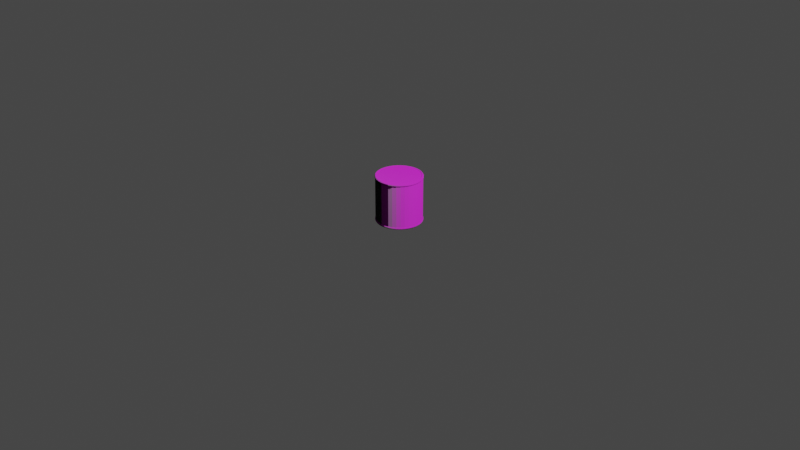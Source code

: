 # Source: NoiseMakerVariant1.blend  (saved by Blender 3.0.42; exported with 4.5.12 LTS)
import bpy
from mathutils import Matrix  # noqa: F401  (used for matrix-valued properties, if any)

bpy.ops.wm.read_factory_settings(use_empty=True)
scene = bpy.context.scene
scene.name = 'Scene'

# ---- collections
col_collection = bpy.data.collections.new('Collection'); scene.collection.children.link(col_collection)

# ---- images (referenced by path relative to the original .blend; pixels are not part of the script)
import os
ASSET_DIR = os.environ.get("B2B_ASSET_DIR", "")  # directory of the original .blend (textures are referenced by path, not embedded)
HERE = os.path.dirname(os.path.abspath(__file__))  # packed textures are extracted next to this script under _unpacked/

def load_image(name, relpath, width, height, colorspace="sRGB"):
    """Load a texture the original file referenced (path relative to the .blend, or extracted next to this script)."""
    p = next((c for c in (os.path.join(HERE, relpath), os.path.join(ASSET_DIR, relpath)) if relpath and os.path.exists(c)), "")
    if p:
        img = bpy.data.images.load(p, check_existing=True)
        img.name = name
    else:  # same state as the original file: an image datablock whose file is absent (Cycles renders it pink)
        img = bpy.data.images.new(name, width, height)
        img.source = "FILE"
        img.filepath = "//" + (relpath or name)
    img.colorspace_settings.name = colorspace
    return img
img_tex_daycarenoisemaker_01_basecolor_png = load_image('TEX_DaycareNoiseMaker_01_BaseColor.png', 'Shader/Cheat engine/Game/ShadingAssets/Textures/TEX_DaycareNoiseMaker_01_BaseColor.png', 1024, 1024, 'sRGB')
img_tex_daycarenoisemaker_01_normal_png = load_image('TEX_DaycareNoiseMaker_01_Normal.png', 'Shader/Cheat engine/Game/ShadingAssets/Textures/TEX_DaycareNoiseMaker_01_Normal.png', 1024, 1024, 'sRGB')
img_tex_daycarenoisemaker_01_occlusionroughnessmetallic_png = load_image('TEX_DaycareNoiseMaker_01_OcclusionRoughnessMetallic.png', 'Shader/Cheat engine/Game/ShadingAssets/Textures/TEX_DaycareNoiseMaker_01_OcclusionRoughnessMetallic.png', 1024, 1024, 'sRGB')

# ---- materials (node trees are filled in below, after node groups)
mat_material_002 = bpy.data.materials.new('Material.002')
mat_material_002.use_transparent_shadow = False

# ---- material node trees
mat_material_002.use_nodes = True; mat_material_002.node_tree.nodes.clear()
_N = mat_material_002.node_tree.nodes; _L = mat_material_002.node_tree.links
n0 = _N.new('ShaderNodeOutputMaterial'); n0.name = 'Material Output'; n0.location = (300, 300)
n1 = _N.new('ShaderNodeTexImage'); n1.name = 'Image Texture'; n1.location = (-280, 280)
n1.image = img_tex_daycarenoisemaker_01_basecolor_png
n2 = _N.new('ShaderNodeTexImage'); n2.name = 'Image Texture.001'; n2.location = (-297, -7)
n2.image = img_tex_daycarenoisemaker_01_normal_png
n3 = _N.new('ShaderNodeBsdfPrincipled'); n3.name = 'Principled BSDF'; n3.location = (10, 300)
n3.distribution = 'GGX'
n3.subsurface_method = 'RANDOM_WALK_SKIN'
n3.inputs[3].default_value = 1.45
n3.inputs[27].default_value = (0.0, 0.0, 0.0, 1.0)
n3.inputs[28].default_value = 1.0
n4 = _N.new('ShaderNodeTexImage'); n4.name = 'Image Texture.002'; n4.location = (-566, 101)
n4.image = img_tex_daycarenoisemaker_01_occlusionroughnessmetallic_png
_L.new(n3.outputs[0], n0.inputs[0])
_L.new(n1.outputs[0], n3.inputs[0])
_L.new(n2.outputs[0], n3.inputs[5])
n0.is_active_output = True

# ---- world
world_world = bpy.data.worlds.new('World'); scene.world = world_world
world_world.use_nodes = True; world_world.node_tree.nodes.clear()
_N = world_world.node_tree.nodes; _L = world_world.node_tree.links
n0 = _N.new('ShaderNodeOutputWorld'); n0.name = 'World Output'; n0.location = (300, 300)
n1 = _N.new('ShaderNodeBackground'); n1.name = 'Background'; n1.location = (10, 300)
n1.inputs[0].default_value = (0.05088, 0.05088, 0.05088, 1.0)
_L.new(n1.outputs[0], n0.inputs[0])
n0.is_active_output = True
world_world.color = (0.05088, 0.05088, 0.05088)
world_world.use_sun_shadow = False
world_world.sun_shadow_jitter_overblur = 0.0

# ---- cameras
cam_camera = bpy.data.cameras.new('Camera')
cam_camera.clip_end = 100.0
cam_camera.ortho_scale = 7.314

# ---- lights
light_light = bpy.data.lights.new('Light', 'POINT')
light_light.transmission_factor = 0.0
light_light.energy = 1000.0
light_light.shadow_soft_size = 0.1
light_light.shadow_maximum_resolution = 0.006
light_light.use_absolute_resolution = True

# ---- meshes
me_noisemaker_rig_md_001 = bpy.data.meshes.new('Noisemaker_RIG.md.001')
me_noisemaker_rig_md_001.from_pydata([(4.202e-07, 0.24, 0.01677), (4.202e-07, 0.24, 0.4632), (0.04168, 0.2364, 0.01677), (0.04168, 0.2364, 0.4632), (0.08209, 0.2255, 0.01677), (0.08209, 0.2255, 0.4632), (0.12, 0.2078, 0.01677), (0.12, 0.2078, 0.4632), (0.1543, 0.1839, 0.01677), (0.1543, 0.1839, 0.4632), (0.1839, 0.1543, 0.01677), (0.1839, 0.1543, 0.4632), (0.2078, 0.12, 0.01677), (0.2078, 0.12, 0.4632), (0.2255, 0.08208, 0.01677), (0.2255, 0.08208, 0.4632), (0.2364, 0.04168, 0.01677), (0.2364, 0.04168, 0.4632), (0.24, -3.025e-07, 0.01677), (0.24, -3.025e-07, 0.4632), (0.2364, -0.04168, 0.01677), (0.2364, -0.04168, 0.4632), (0.2255, -0.08209, 0.01677), (0.2255, -0.08209, 0.4632), (0.2078, -0.12, 0.01677), (0.2078, -0.12, 0.4632), (0.1839, -0.1543, 0.01677), (0.1839, -0.1543, 0.4632), (0.1543, -0.1839, 0.01677), (0.1543, -0.1839, 0.4632), (0.12, -0.2078, 0.01677), (0.12, -0.2078, 0.4632), (0.08209, -0.2255, 0.01677), (0.08209, -0.2255, 0.4632), (0.04168, -0.2364, 0.01677), (0.04168, -0.2364, 0.4632), (2.414e-07, -0.24, 0.01677), (2.414e-07, -0.24, 0.4632), (-0.04168, -0.2364, 0.01677), (-0.04168, -0.2364, 0.4632), (-0.08208, -0.2255, 0.01677), (-0.08208, -0.2255, 0.4632), (-0.12, -0.2078, 0.01677), (-0.12, -0.2078, 0.4632), (-0.1543, -0.1839, 0.01677), (-0.1543, -0.1839, 0.4632), (-0.1839, -0.1543, 0.01677), (-0.1839, -0.1543, 0.4632), (-0.2078, -0.12, 0.01677), (-0.2078, -0.12, 0.4632), (-0.2255, -0.08209, 0.01677), (-0.2255, -0.08209, 0.4632), (-0.2364, -0.04168, 0.01677), (-0.2364, -0.04168, 0.4632), (-0.24, -2.238e-07, 0.01677), (-0.24, -2.238e-07, 0.4632), (-0.2364, 0.04168, 0.01677), (-0.2364, 0.04168, 0.4632), (-0.2255, 0.08208, 0.01677), (-0.2255, 0.08208, 0.4632), (-0.2078, 0.12, 0.01677), (-0.2078, 0.12, 0.4632), (-0.1839, 0.1543, 0.01677), (-0.1839, 0.1543, 0.4632), (-0.1543, 0.1839, 0.01677), (-0.1543, 0.1839, 0.4632), (-0.12, 0.2078, 0.01677), (-0.12, 0.2078, 0.4632), (-0.08208, 0.2255, 0.01677), (-0.08208, 0.2255, 0.4632), (-0.04168, 0.2364, 0.01677), (-0.04168, 0.2364, 0.4632), (4.202e-07, 0.24, 0.01677), (4.202e-07, 0.24, 0.4632), (-0.2196, 0.03872, 0.4819), (-0.2287, 7.384e-08, 0.4867), (-0.223, 7.171e-08, 0.4819), (-0.2196, -0.03872, 0.4819), (-0.2252, 0.03971, 0.4867), (-0.2096, 0.07627, 0.4819), (-0.2252, -0.03971, 0.4867), (-0.2149, 0.07821, 0.4867), (-0.1931, 0.1115, 0.4819), (-0.2393, 7.873e-08, 0.485), (-0.198, 0.1143, 0.4867), (-0.1708, 0.1433, 0.4819), (-0.2149, -0.07821, 0.4867), (-0.2096, -0.07627, 0.4819), (-0.2356, -0.04155, 0.485), (-0.198, -0.1143, 0.4867), (-0.1931, -0.1115, 0.4819), (-0.1708, -0.1433, 0.4819), (-0.2249, -0.08184, 0.485), (-0.1752, -0.147, 0.4867), (-0.1433, -0.1708, 0.4819), (-0.2072, -0.1196, 0.485), (-0.147, -0.1752, 0.4867), (-0.1833, -0.1538, 0.485), (-0.1143, -0.198, 0.4867), (-0.1115, -0.1931, 0.4819), (-0.1538, -0.1833, 0.485), (-0.2117, -0.1222, 0.4768), (-0.07821, -0.2149, 0.4867), (-0.07627, -0.2096, 0.4819), (-0.03872, -0.2196, 0.4819), (-0.1873, -0.1571, 0.4768), (-0.2297, -0.08361, 0.4768), (-0.1869, -0.1568, 0.4668), (-0.2408, -0.04245, 0.4768), (-0.2113, -0.122, 0.4668), (-0.2293, -0.08344, 0.4668), (-0.2445, 1.739e-07, 0.4768), (-0.2255, -0.08209, 0.4632), (-0.2078, -0.12, 0.4632), (-0.2364, -0.04168, 0.4632), (-0.1839, -0.1543, 0.4632), (-0.2403, -0.04237, 0.4668), (-0.24, -2.238e-07, 0.4632), (-0.244, 8.076e-08, 0.4668), (-0.2364, 0.04168, 0.4632), (-0.2403, 0.04237, 0.4668), (-0.2255, 0.08208, 0.4632), (-0.2293, 0.08344, 0.4668), (-0.2078, 0.12, 0.4632), (-0.2408, 0.04245, 0.4768), (-0.2113, 0.122, 0.4668), (-0.1839, 0.1543, 0.4632), (-0.2297, 0.08361, 0.4768), (-0.2356, 0.04155, 0.485), (-0.2249, 0.08184, 0.485), (-0.2072, 0.1196, 0.485), (-0.2117, 0.1222, 0.4768), (-0.1869, 0.1568, 0.4668), (-0.1543, 0.1839, 0.4632), (-0.1752, 0.147, 0.4867), (-0.1833, 0.1538, 0.485), (-0.1873, 0.1571, 0.4768), (-0.1571, 0.1873, 0.4768), (-0.1568, 0.1869, 0.4668), (-0.122, 0.2113, 0.4668), (-0.12, 0.2078, 0.4632), (-0.1222, 0.2117, 0.4768), (-0.1538, 0.1833, 0.485), (-0.08344, 0.2293, 0.4668), (-0.08208, 0.2255, 0.4632), (-0.08361, 0.2297, 0.4768), (-0.1196, 0.2072, 0.485), (-0.147, 0.1752, 0.4867), (-0.1433, 0.1708, 0.4819), (-0.1143, 0.198, 0.4867), (-0.1115, 0.1931, 0.4819), (-0.07627, 0.2096, 0.4819), (-0.08184, 0.2249, 0.485), (-0.07821, 0.2149, 0.4867), (-0.03872, 0.2196, 0.4819), (-0.04245, 0.2408, 0.4768), (-0.04155, 0.2356, 0.485), (-0.03971, 0.2252, 0.4867), (-0.04237, 0.2403, 0.4668), (-0.04168, 0.2364, 0.4632), (6.218e-08, 0.2445, 0.4768), (1.458e-07, 0.244, 0.4668), (4.202e-07, 0.24, 0.4632), (0.04237, 0.2403, 0.4668), (0.04168, 0.2364, 0.4632), (1.449e-07, 0.2393, 0.485), (0.08344, 0.2293, 0.4668), (0.08209, 0.2255, 0.4632), (1.387e-07, 0.2287, 0.4867), (1.353e-07, 0.223, 0.4819), (0.04155, 0.2356, 0.485), (0.03971, 0.2252, 0.4867), (0.03872, 0.2196, 0.4819), (0.04245, 0.2408, 0.4768), (0.07821, 0.2149, 0.4867), (0.07627, 0.2096, 0.4819), (0.08184, 0.2249, 0.485), (0.08361, 0.2297, 0.4768), (0.1196, 0.2072, 0.485), (0.1143, 0.198, 0.4867), (0.1115, 0.1931, 0.4819), (0.1433, 0.1708, 0.4819), (0.122, 0.2113, 0.4668), (0.12, 0.2078, 0.4632), (0.1222, 0.2117, 0.4768), (0.1568, 0.1869, 0.4668), (0.1543, 0.1839, 0.4632), (0.1538, 0.1833, 0.485), (0.1571, 0.1873, 0.4768), (0.1869, 0.1568, 0.4668), (0.1839, 0.1543, 0.4632), (0.1873, 0.1571, 0.4768), (0.1833, 0.1538, 0.485), (0.2117, 0.1222, 0.4768), (0.2113, 0.122, 0.4668), (0.2078, 0.12, 0.4632), (0.2293, 0.08344, 0.4668), (0.2255, 0.08208, 0.4632), (0.2297, 0.08361, 0.4768), (0.2403, 0.04237, 0.4668), (0.2364, 0.04168, 0.4632), (0.2408, 0.04245, 0.4768), (0.2072, 0.1196, 0.485), (0.2249, 0.08184, 0.485), (0.244, 4.775e-09, 0.4668), (0.24, -3.025e-07, 0.4632), (0.2445, 1.005e-07, 0.4768), (0.2403, -0.04237, 0.4668), (0.2364, -0.04168, 0.4632), (0.2293, -0.08344, 0.4668), (0.2255, -0.08209, 0.4632), (0.2408, -0.04245, 0.4768), (0.2113, -0.122, 0.4668), (0.2078, -0.12, 0.4632), (0.2297, -0.08361, 0.4768), (0.1869, -0.1568, 0.4668), (0.1839, -0.1543, 0.4632), (0.2117, -0.1222, 0.4768), (0.2249, -0.08184, 0.485), (0.1568, -0.1869, 0.4668), (0.1543, -0.1839, 0.4632), (0.12, -0.2078, 0.4632), (0.2356, -0.04155, 0.485), (0.2072, -0.1196, 0.485), (0.2149, -0.07821, 0.4867), (0.2393, 6.36e-09, 0.485), (0.198, -0.1143, 0.4867), (0.2356, 0.04155, 0.485), (0.2287, 1.688e-09, 0.4867), (0.2252, -0.03971, 0.4867), (0.2096, -0.07627, 0.4819), (0.2196, -0.03872, 0.4819), (0.1931, -0.1115, 0.4819), (0.223, -6.65e-10, 0.4819), (0.1708, -0.1433, 0.4819), (0.2252, 0.03971, 0.4867), (0.2196, 0.03872, 0.4819), (0.2149, 0.07821, 0.4867), (0.2096, 0.07627, 0.4819), (0.198, 0.1143, 0.4867), (0.1931, 0.1115, 0.4819), (0.1708, 0.1433, 0.4819), (0.1752, 0.147, 0.4867), (0.147, 0.1752, 0.4867), (0.1752, -0.147, 0.4867), (0.1433, -0.1708, 0.4819), (0.1833, -0.1538, 0.485), (0.147, -0.1752, 0.4867), (0.1873, -0.1571, 0.4768), (0.1538, -0.1833, 0.485), (0.1143, -0.198, 0.4867), (0.1115, -0.1931, 0.4819), (0.07627, -0.2096, 0.4819), (0.1571, -0.1873, 0.4768), (0.1222, -0.2117, 0.4768), (0.1196, -0.2072, 0.485), (0.07821, -0.2149, 0.4867), (0.03872, -0.2196, 0.4819), (0.08184, -0.2249, 0.485), (0.08361, -0.2297, 0.4768), (0.122, -0.2113, 0.4668), (0.08209, -0.2255, 0.4632), (0.08344, -0.2293, 0.4668), (0.04168, -0.2364, 0.4632), (0.04245, -0.2408, 0.4768), (0.04237, -0.2403, 0.4668), (2.414e-07, -0.24, 0.4632), (0.04155, -0.2356, 0.485), (-3.695e-08, -0.244, 0.4668), (-0.04168, -0.2364, 0.4632), (-1.216e-07, -0.2445, 0.4768), (-0.04237, -0.2403, 0.4668), (-0.08208, -0.2255, 0.4632), (0.03971, -0.2252, 0.4867), (-0.08344, -0.2293, 0.4668), (-0.12, -0.2078, 0.4632), (-3.24e-08, -0.2287, 0.4867), (-3.102e-08, -0.223, 0.4819), (-3.482e-08, -0.2393, 0.485), (-0.03971, -0.2252, 0.4867), (-0.04155, -0.2356, 0.485), (-0.08184, -0.2249, 0.485), (-0.04245, -0.2408, 0.4768), (-0.1196, -0.2072, 0.485), (-0.08361, -0.2297, 0.4768), (-0.122, -0.2113, 0.4668), (-0.1543, -0.1839, 0.4632), (-0.1222, -0.2117, 0.4768), (-0.1568, -0.1869, 0.4668), (-0.1571, -0.1873, 0.4768), (-0.2287, 7.384e-08, -0.006661), (-0.2196, 0.03872, -0.001867), (-0.223, 7.171e-08, -0.001867), (-0.2196, -0.03872, -0.001867), (-0.2252, 0.03971, -0.006661), (-0.2096, 0.07627, -0.001867), (-0.2252, -0.03971, -0.006661), (-0.2149, 0.07821, -0.006661), (-0.1931, 0.1115, -0.001867), (-0.2393, 7.873e-08, -0.005017), (-0.2356, 0.04155, -0.005017), (-0.198, 0.1143, -0.006661), (-0.1708, 0.1433, -0.001867), (-0.2249, 0.08184, -0.005017), (-0.2072, 0.1196, -0.005017), (-0.1752, 0.147, -0.006661), (-0.147, 0.1752, -0.006661), (-0.1433, 0.1708, -0.001867), (-0.1833, 0.1538, -0.005017), (-0.1143, 0.198, -0.006661), (-0.1115, 0.1931, -0.001867), (-0.07627, 0.2096, -0.001867), (-0.1538, 0.1833, -0.005017), (-0.1196, 0.2072, -0.005017), (-0.07821, 0.2149, -0.006661), (-0.03872, 0.2196, -0.001867), (-0.08184, 0.2249, -0.005017), (-0.1222, 0.2117, 0.003227), (-0.03971, 0.2252, -0.006661), (-0.1571, 0.1873, 0.003227), (-0.08361, 0.2297, 0.003227), (-0.1873, 0.1571, 0.003227), (-0.04155, 0.2356, -0.005017), (-0.2117, 0.1222, 0.003227), (-0.1869, 0.1568, 0.01317), (-0.1568, 0.1869, 0.01317), (-0.122, 0.2113, 0.01317), (-0.1543, 0.1839, 0.01677), (-0.1839, 0.1543, 0.01677), (-0.12, 0.2078, 0.01677), (-0.2113, 0.122, 0.01317), (-0.2078, 0.12, 0.01677), (-0.08344, 0.2293, 0.01317), (-0.08208, 0.2255, 0.01677), (-0.04245, 0.2408, 0.003227), (-0.04237, 0.2403, 0.01317), (-0.04168, 0.2364, 0.01677), (6.218e-08, 0.2445, 0.003227), (1.458e-07, 0.244, 0.01317), (4.202e-07, 0.24, 0.01677), (0.04237, 0.2403, 0.01317), (0.04168, 0.2364, 0.01677), (1.449e-07, 0.2393, -0.005017), (0.08344, 0.2293, 0.01317), (0.08209, 0.2255, 0.01677), (0.04245, 0.2408, 0.003227), (0.04155, 0.2356, -0.005017), (1.387e-07, 0.2287, -0.006661), (1.353e-07, 0.223, -0.001867), (0.03971, 0.2252, -0.006661), (0.03872, 0.2196, -0.001867), (0.07821, 0.2149, -0.006661), (0.07627, 0.2096, -0.001867), (0.08184, 0.2249, -0.005017), (0.08361, 0.2297, 0.003227), (0.1196, 0.2072, -0.005017), (0.1143, 0.198, -0.006661), (0.1115, 0.1931, -0.001867), (0.1433, 0.1708, -0.001867), (0.122, 0.2113, 0.01317), (0.12, 0.2078, 0.01677), (0.1222, 0.2117, 0.003227), (0.1568, 0.1869, 0.01317), (0.1543, 0.1839, 0.01677), (0.1538, 0.1833, -0.005017), (0.1571, 0.1873, 0.003227), (0.1869, 0.1568, 0.01317), (0.1839, 0.1543, 0.01677), (0.1873, 0.1571, 0.003227), (0.1833, 0.1538, -0.005017), (0.2117, 0.1222, 0.003227), (0.2113, 0.122, 0.01317), (0.2078, 0.12, 0.01677), (0.2072, 0.1196, -0.005017), (0.2293, 0.08344, 0.01317), (0.2255, 0.08208, 0.01677), (0.2297, 0.08361, 0.003227), (0.2403, 0.04237, 0.01317), (0.2364, 0.04168, 0.01677), (0.2408, 0.04245, 0.003227), (0.244, 4.775e-09, 0.01317), (0.24, -3.025e-07, 0.01677), (0.2249, 0.08184, -0.005017), (0.2403, -0.04237, 0.01317), (0.2364, -0.04168, 0.01677), (0.2445, 1.005e-07, 0.003227), (0.2293, -0.08344, 0.01317), (0.2255, -0.08209, 0.01677), (0.2408, -0.04245, 0.003227), (0.2113, -0.122, 0.01317), (0.2078, -0.12, 0.01677), (0.2297, -0.08361, 0.003227), (0.1869, -0.1568, 0.01317), (0.1839, -0.1543, 0.01677), (0.2117, -0.1222, 0.003227), (0.2249, -0.08184, -0.005017), (0.1568, -0.1869, 0.01317), (0.1543, -0.1839, 0.01677), (0.12, -0.2078, 0.01677), (0.1873, -0.1571, 0.003227), (0.2072, -0.1196, -0.005017), (0.1833, -0.1538, -0.005017), (0.1571, -0.1873, 0.003227), (0.122, -0.2113, 0.01317), (0.08209, -0.2255, 0.01677), (0.1222, -0.2117, 0.003227), (0.1538, -0.1833, -0.005017), (0.08344, -0.2293, 0.01317), (0.04168, -0.2364, 0.01677), (0.08361, -0.2297, 0.003227), (0.1196, -0.2072, -0.005017), (0.04237, -0.2403, 0.01317), (2.414e-07, -0.24, 0.01677), (0.04245, -0.2408, 0.003227), (0.08184, -0.2249, -0.005017), (-3.695e-08, -0.244, 0.01317), (-0.04168, -0.2364, 0.01677), (-1.216e-07, -0.2445, 0.003227), (-0.04237, -0.2403, 0.01317), (-0.08208, -0.2255, 0.01677), (0.04155, -0.2356, -0.005017), (-0.08344, -0.2293, 0.01317), (-0.12, -0.2078, 0.01677), (-0.04245, -0.2408, 0.003227), (-0.122, -0.2113, 0.01317), (-0.1543, -0.1839, 0.01677), (-0.08361, -0.2297, 0.003227), (-0.1568, -0.1869, 0.01317), (-0.1839, -0.1543, 0.01677), (-0.1222, -0.2117, 0.003227), (-0.08184, -0.2249, -0.005017), (-0.1869, -0.1568, 0.01317), (-0.2078, -0.12, 0.01677), (-0.04155, -0.2356, -0.005017), (-0.1196, -0.2072, -0.005017), (-3.482e-08, -0.2393, -0.005017), (-0.07821, -0.2149, -0.006661), (-0.03971, -0.2252, -0.006661), (0.03971, -0.2252, -0.006661), (-3.24e-08, -0.2287, -0.006661), (-0.03872, -0.2196, -0.001867), (-3.102e-08, -0.223, -0.001867), (-0.07627, -0.2096, -0.001867), (0.03872, -0.2196, -0.001867), (-0.1115, -0.1931, -0.001867), (0.07821, -0.2149, -0.006661), (0.07627, -0.2096, -0.001867), (-0.1143, -0.198, -0.006661), (-0.1433, -0.1708, -0.001867), (0.1143, -0.198, -0.006661), (0.1115, -0.1931, -0.001867), (0.1433, -0.1708, -0.001867), (0.147, -0.1752, -0.006661), (0.1752, -0.147, -0.006661), (0.1708, -0.1433, -0.001867), (0.198, -0.1143, -0.006661), (0.1931, -0.1115, -0.001867), (0.2096, -0.07627, -0.001867), (0.2149, -0.07821, -0.006661), (0.2252, -0.03971, -0.006661), (0.2196, -0.03872, -0.001867), (0.2356, -0.04155, -0.005017), (0.223, -6.65e-10, -0.001867), (0.2287, 1.688e-09, -0.006661), (0.2393, 6.36e-09, -0.005017), (0.2356, 0.04155, -0.005017), (0.2252, 0.03971, -0.006661), (0.2196, 0.03872, -0.001867), (0.2149, 0.07821, -0.006661), (0.2096, 0.07627, -0.001867), (0.198, 0.1143, -0.006661), (0.1931, 0.1115, -0.001867), (0.1708, 0.1433, -0.001867), (0.1752, 0.147, -0.006661), (0.147, 0.1752, -0.006661), (-0.2297, 0.08361, 0.003227), (-0.2408, 0.04245, 0.003227), (-0.2293, 0.08344, 0.01317), (-0.2255, 0.08208, 0.01677), (-0.2403, 0.04237, 0.01317), (-0.2364, 0.04168, 0.01677), (-0.2445, 1.739e-07, 0.003227), (-0.244, 8.076e-08, 0.01317), (-0.24, -2.238e-07, 0.01677), (-0.2403, -0.04237, 0.01317), (-0.2364, -0.04168, 0.01677), (-0.2356, -0.04155, -0.005017), (-0.2408, -0.04245, 0.003227), (-0.2293, -0.08344, 0.01317), (-0.2255, -0.08209, 0.01677), (-0.2149, -0.07821, -0.006661), (-0.2096, -0.07627, -0.001867), (-0.2249, -0.08184, -0.005017), (-0.198, -0.1143, -0.006661), (-0.1931, -0.1115, -0.001867), (-0.1708, -0.1433, -0.001867), (-0.2297, -0.08361, 0.003227), (-0.2072, -0.1196, -0.005017), (-0.1752, -0.147, -0.006661), (-0.1833, -0.1538, -0.005017), (-0.147, -0.1752, -0.006661), (-0.1538, -0.1833, -0.005017), (-0.1571, -0.1873, 0.003227), (-0.1873, -0.1571, 0.003227), (-0.2117, -0.1222, 0.003227), (-0.2113, -0.122, 0.01317), (0.2196, -0.03872, 0.4819), (0.223, -6.65e-10, 0.4819), (3.872e-08, -2.672e-08, 0.4817), (0.2096, -0.07627, 0.4819), (0.2196, 0.03872, 0.4819), (0.1931, -0.1115, 0.4819), (0.2096, 0.07627, 0.4819), (0.1708, -0.1433, 0.4819), (0.1931, 0.1115, 0.4819), (0.1433, -0.1708, 0.4819), (0.1708, 0.1433, 0.4819), (0.1115, -0.1931, 0.4819), (0.1433, 0.1708, 0.4819), (0.07627, -0.2096, 0.4819), (0.1115, 0.1931, 0.4819), (0.03872, -0.2196, 0.4819), (0.07627, 0.2096, 0.4819), (-3.102e-08, -0.223, 0.4819), (0.03872, 0.2196, 0.4819), (-0.03872, -0.2196, 0.4819), (1.353e-07, 0.223, 0.4819), (-0.07627, -0.2096, 0.4819), (-0.03872, 0.2196, 0.4819), (-0.1115, -0.1931, 0.4819), (-0.07627, 0.2096, 0.4819), (-0.1433, -0.1708, 0.4819), (-0.1115, 0.1931, 0.4819), (-0.1708, -0.1433, 0.4819), (-0.1433, 0.1708, 0.4819), (-0.1931, -0.1115, 0.4819), (-0.1708, 0.1433, 0.4819), (-0.2096, -0.07627, 0.4819), (-0.1931, 0.1115, 0.4819), (-0.2196, -0.03872, 0.4819), (-0.2096, 0.07627, 0.4819), (-0.223, 7.171e-08, 0.4819), (-0.2196, 0.03872, 0.4819), (0.2196, -0.03872, -0.001867), (3.872e-08, -2.672e-08, -0.001663), (0.223, -6.65e-10, -0.001867), (0.2096, -0.07627, -0.001867), (0.2196, 0.03872, -0.001867), (0.1931, -0.1115, -0.001867), (0.2096, 0.07627, -0.001867), (0.1708, -0.1433, -0.001867), (0.1931, 0.1115, -0.001867), (0.1433, -0.1708, -0.001867), (0.1708, 0.1433, -0.001867), (0.1115, -0.1931, -0.001867), (0.1433, 0.1708, -0.001867), (0.07627, -0.2096, -0.001867), (0.1115, 0.1931, -0.001867), (0.03872, -0.2196, -0.001867), (0.07627, 0.2096, -0.001867), (-3.102e-08, -0.223, -0.001867), (0.03872, 0.2196, -0.001867), (-0.03872, -0.2196, -0.001867), (1.353e-07, 0.223, -0.001867), (-0.07627, -0.2096, -0.001867), (-0.03872, 0.2196, -0.001867), (-0.1115, -0.1931, -0.001867), (-0.07627, 0.2096, -0.001867), (-0.1433, -0.1708, -0.001867), (-0.1115, 0.1931, -0.001867), (-0.1708, -0.1433, -0.001867), (-0.1433, 0.1708, -0.001867), (-0.1931, -0.1115, -0.001867), (-0.1708, 0.1433, -0.001867), (-0.2096, -0.07627, -0.001867), (-0.1931, 0.1115, -0.001867), (-0.2196, -0.03872, -0.001867), (-0.2096, 0.07627, -0.001867), (-0.223, 7.171e-08, -0.001867), (-0.2196, 0.03872, -0.001867)], [], [(0, 1, 2), (2, 1, 3), (2, 3, 4), (4, 3, 5), (4, 5, 6), (6, 5, 7), (6, 7, 8), (8, 7, 9), (9, 10, 8), (10, 9, 11), (11, 12, 10), (12, 11, 13), (13, 14, 12), (14, 13, 15), (15, 16, 14), (16, 15, 17), (17, 18, 16), (18, 17, 19), (19, 20, 18), (20, 19, 21), (21, 22, 20), (22, 21, 23), (23, 24, 22), (24, 23, 25), (25, 26, 24), (26, 25, 27), (27, 28, 26), (28, 27, 29), (29, 30, 28), (31, 30, 29), (31, 32, 30), (33, 32, 31), (33, 34, 32), (34, 33, 35), (35, 36, 34), (36, 35, 37), (37, 38, 36), (39, 38, 37), (39, 40, 38), (40, 39, 41), (41, 42, 40), (43, 42, 41), (43, 44, 42), (45, 44, 43), (45, 46, 44), (46, 45, 47), (46, 47, 48), (49, 48, 47), (48, 49, 50), (51, 50, 49), (50, 51, 52), (53, 52, 51), (52, 53, 54), (55, 54, 53), (54, 55, 56), (57, 56, 55), (56, 57, 58), (59, 58, 57), (58, 59, 60), (61, 60, 59), (60, 61, 62), (63, 62, 61), (62, 63, 64), (64, 63, 65), (64, 65, 66), (66, 65, 67), (66, 67, 68), (68, 67, 69), (68, 69, 70), (70, 69, 71), (70, 71, 72), (72, 71, 73), (74, 75, 76), (77, 76, 75), (75, 74, 78), (79, 78, 74), (75, 80, 77), (78, 79, 81), (82, 81, 79), (78, 83, 75), (80, 75, 83), (81, 82, 84), (85, 84, 82), (86, 77, 80), (77, 86, 87), (86, 80, 88), (83, 88, 80), (89, 87, 86), (87, 89, 90), (89, 91, 90), (88, 92, 86), (89, 86, 92), (91, 89, 93), (93, 94, 91), (89, 92, 95), (94, 93, 96), (89, 97, 93), (97, 96, 93), (97, 89, 95), (98, 94, 96), (94, 98, 99), (96, 97, 100), (100, 98, 96), (101, 97, 95), (102, 99, 98), (99, 102, 103), (102, 104, 103), (97, 101, 105), (100, 97, 105), (95, 106, 101), (106, 95, 92), (101, 107, 105), (92, 108, 106), (108, 92, 88), (106, 109, 101), (107, 101, 109), (108, 110, 106), (109, 106, 110), (88, 111, 108), (111, 88, 83), (112, 109, 110), (109, 112, 113), (113, 107, 109), (110, 114, 112), (107, 113, 115), (114, 110, 116), (110, 108, 116), (111, 116, 108), (116, 117, 114), (117, 116, 118), (116, 111, 118), (118, 119, 117), (119, 118, 120), (111, 120, 118), (120, 121, 119), (121, 120, 122), (122, 123, 121), (120, 111, 124), (124, 122, 120), (123, 122, 125), (125, 126, 123), (122, 124, 127), (127, 125, 122), (111, 128, 124), (128, 111, 83), (83, 78, 128), (81, 128, 78), (129, 124, 128), (128, 81, 129), (124, 129, 127), (130, 129, 81), (130, 127, 129), (130, 81, 84), (125, 127, 131), (127, 130, 131), (126, 125, 132), (131, 132, 125), (132, 133, 126), (134, 130, 84), (84, 85, 134), (135, 131, 130), (130, 134, 135), (132, 131, 136), (131, 135, 136), (137, 132, 136), (137, 136, 135), (133, 132, 138), (132, 137, 138), (139, 133, 138), (140, 133, 139), (141, 138, 137), (138, 141, 139), (137, 135, 142), (141, 137, 142), (142, 135, 134), (140, 139, 143), (144, 140, 143), (145, 139, 141), (139, 145, 143), (141, 142, 146), (145, 141, 146), (142, 134, 147), (147, 146, 142), (147, 134, 85), (147, 85, 148), (148, 149, 147), (146, 147, 149), (149, 148, 150), (151, 149, 150), (149, 152, 146), (145, 146, 152), (149, 151, 153), (152, 149, 153), (154, 153, 151), (155, 145, 152), (155, 143, 145), (153, 156, 152), (155, 152, 156), (153, 154, 157), (156, 153, 157), (143, 155, 158), (143, 158, 144), (159, 144, 158), (160, 155, 156), (160, 158, 155), (158, 161, 159), (158, 160, 161), (162, 159, 161), (161, 163, 162), (163, 161, 160), (164, 162, 163), (160, 156, 165), (157, 165, 156), (163, 166, 164), (164, 166, 167), (165, 157, 168), (154, 168, 157), (168, 154, 169), (168, 170, 165), (170, 160, 165), (169, 171, 168), (168, 171, 170), (169, 172, 171), (163, 160, 173), (160, 170, 173), (166, 163, 173), (174, 171, 172), (174, 170, 171), (172, 175, 174), (176, 173, 170), (170, 174, 176), (166, 173, 177), (173, 176, 177), (178, 176, 174), (178, 177, 176), (179, 174, 175), (174, 179, 178), (175, 180, 179), (181, 179, 180), (182, 166, 177), (166, 182, 167), (167, 182, 183), (182, 177, 184), (177, 178, 184), (182, 185, 183), (185, 182, 184), (183, 185, 186), (187, 184, 178), (187, 178, 179), (185, 184, 188), (184, 187, 188), (189, 186, 185), (186, 189, 190), (191, 185, 188), (185, 191, 189), (188, 192, 191), (192, 188, 187), (193, 189, 191), (193, 191, 192), (194, 190, 189), (189, 193, 194), (190, 194, 195), (196, 195, 194), (195, 196, 197), (198, 194, 193), (194, 198, 196), (199, 197, 196), (197, 199, 200), (201, 196, 198), (196, 201, 199), (198, 193, 202), (192, 202, 193), (201, 198, 203), (202, 203, 198), (204, 200, 199), (205, 200, 204), (206, 199, 201), (199, 206, 204), (205, 204, 207), (207, 204, 206), (208, 205, 207), (207, 209, 208), (210, 208, 209), (209, 207, 211), (206, 211, 207), (209, 212, 210), (213, 210, 212), (211, 214, 209), (212, 209, 214), (212, 215, 213), (216, 213, 215), (214, 217, 212), (215, 212, 217), (211, 218, 214), (215, 219, 216), (216, 219, 220), (219, 221, 220), (218, 211, 222), (206, 222, 211), (223, 214, 218), (214, 223, 217), (222, 224, 218), (224, 223, 218), (222, 206, 225), (223, 224, 226), (227, 225, 206), (206, 201, 227), (203, 227, 201), (228, 222, 225), (227, 228, 225), (224, 222, 229), (222, 228, 229), (229, 230, 224), (230, 226, 224), (230, 229, 231), (226, 230, 232), (229, 233, 231), (233, 229, 228), (234, 226, 232), (235, 233, 228), (228, 227, 235), (233, 235, 236), (227, 237, 235), (237, 236, 235), (227, 203, 237), (236, 237, 238), (202, 237, 203), (239, 238, 237), (237, 202, 239), (238, 239, 240), (239, 241, 240), (202, 242, 239), (239, 242, 241), (202, 192, 242), (242, 181, 241), (187, 242, 192), (242, 243, 181), (242, 187, 243), (179, 181, 243), (179, 243, 187), (226, 234, 244), (245, 244, 234), (226, 244, 246), (226, 246, 223), (246, 217, 223), (244, 245, 247), (247, 246, 244), (217, 246, 248), (217, 248, 215), (219, 215, 248), (246, 247, 249), (249, 248, 246), (250, 247, 245), (250, 249, 247), (245, 251, 250), (252, 250, 251), (248, 249, 253), (248, 253, 219), (254, 253, 249), (254, 219, 253), (249, 250, 255), (249, 255, 254), (250, 252, 256), (257, 256, 252), (258, 255, 250), (250, 256, 258), (259, 254, 255), (255, 258, 259), (219, 254, 260), (259, 260, 254), (221, 219, 260), (260, 261, 221), (261, 260, 262), (260, 259, 262), (262, 263, 261), (264, 262, 259), (258, 264, 259), (263, 262, 265), (262, 264, 265), (265, 266, 263), (258, 267, 264), (267, 258, 256), (266, 265, 268), (268, 269, 266), (270, 265, 264), (265, 270, 268), (267, 270, 264), (269, 268, 271), (270, 271, 268), (271, 272, 269), (267, 256, 273), (256, 257, 273), (272, 271, 274), (274, 275, 272), (276, 273, 257), (276, 257, 277), (104, 276, 277), (278, 267, 273), (278, 273, 276), (267, 278, 270), (276, 104, 279), (279, 278, 276), (102, 279, 104), (278, 279, 280), (102, 280, 279), (280, 270, 278), (280, 102, 281), (270, 280, 282), (281, 282, 280), (270, 282, 271), (282, 274, 271), (102, 283, 281), (283, 102, 98), (282, 281, 284), (282, 284, 274), (283, 284, 281), (98, 100, 283), (284, 285, 274), (275, 274, 285), (285, 286, 275), (284, 283, 287), (284, 287, 285), (100, 287, 283), (286, 285, 288), (287, 288, 285), (288, 115, 286), (115, 288, 107), (288, 105, 107), (287, 100, 289), (287, 289, 288), (100, 105, 289), (105, 288, 289), (290, 291, 292), (293, 290, 292), (291, 290, 294), (294, 295, 291), (296, 290, 293), (295, 294, 297), (297, 298, 295), (299, 294, 290), (296, 299, 290), (300, 297, 294), (294, 299, 300), (298, 297, 301), (301, 302, 298), (297, 300, 303), (297, 304, 301), (304, 297, 303), (302, 301, 305), (304, 305, 301), (306, 302, 305), (307, 302, 306), (305, 304, 308), (309, 307, 306), (310, 307, 309), (309, 311, 310), (306, 305, 312), (312, 305, 308), (309, 306, 313), (313, 306, 312), (311, 309, 314), (314, 315, 311), (309, 313, 316), (314, 309, 316), (312, 317, 313), (315, 314, 318), (317, 312, 319), (308, 319, 312), (320, 313, 317), (313, 320, 316), (319, 308, 321), (316, 322, 314), (318, 314, 322), (308, 323, 321), (323, 308, 304), (324, 319, 321), (323, 324, 321), (325, 317, 319), (319, 324, 325), (317, 325, 326), (326, 320, 317), (324, 327, 325), (327, 326, 325), (327, 324, 328), (326, 327, 329), (330, 328, 324), (330, 324, 323), (328, 330, 331), (329, 332, 326), (320, 326, 332), (332, 329, 333), (332, 334, 320), (334, 316, 320), (316, 334, 322), (333, 335, 332), (334, 332, 335), (335, 333, 336), (337, 322, 334), (335, 337, 334), (336, 338, 335), (337, 335, 338), (338, 336, 339), (339, 340, 338), (340, 337, 338), (339, 341, 340), (322, 337, 342), (322, 342, 318), (343, 340, 341), (341, 344, 343), (337, 340, 345), (343, 345, 340), (337, 346, 342), (346, 337, 345), (347, 318, 342), (342, 346, 347), (318, 347, 315), (348, 315, 347), (347, 349, 348), (349, 347, 346), (350, 348, 349), (349, 351, 350), (346, 351, 349), (350, 351, 352), (345, 353, 346), (351, 346, 353), (353, 345, 354), (345, 343, 354), (353, 355, 351), (354, 355, 353), (351, 356, 352), (351, 355, 356), (352, 356, 357), (356, 358, 357), (359, 354, 343), (359, 343, 344), (344, 360, 359), (354, 359, 361), (355, 354, 361), (362, 359, 360), (362, 361, 359), (360, 363, 362), (361, 364, 355), (355, 364, 356), (361, 362, 365), (364, 361, 365), (366, 362, 363), (366, 363, 367), (362, 368, 365), (368, 362, 366), (369, 365, 368), (365, 369, 364), (366, 370, 368), (368, 370, 369), (371, 366, 367), (370, 366, 371), (371, 367, 372), (373, 369, 370), (374, 371, 372), (374, 372, 375), (371, 376, 370), (376, 371, 374), (370, 376, 373), (375, 377, 374), (377, 375, 378), (374, 379, 376), (379, 374, 377), (378, 380, 377), (380, 378, 381), (379, 382, 376), (382, 373, 376), (381, 383, 380), (383, 381, 384), (385, 377, 380), (383, 385, 380), (377, 385, 379), (384, 386, 383), (386, 384, 387), (388, 385, 383), (386, 388, 383), (387, 389, 386), (389, 387, 390), (391, 388, 386), (389, 391, 386), (390, 392, 389), (390, 393, 392), (394, 391, 389), (392, 394, 389), (395, 388, 391), (396, 392, 393), (393, 397, 396), (398, 396, 397), (399, 394, 392), (396, 399, 392), (400, 391, 394), (391, 400, 395), (401, 394, 399), (394, 401, 400), (402, 399, 396), (396, 398, 403), (404, 403, 398), (396, 405, 402), (405, 396, 403), (406, 399, 402), (402, 405, 406), (399, 406, 401), (403, 404, 407), (408, 407, 404), (403, 409, 405), (409, 403, 407), (410, 406, 405), (405, 409, 410), (407, 408, 411), (412, 411, 408), (407, 413, 409), (413, 407, 411), (414, 410, 409), (409, 413, 414), (411, 412, 415), (416, 415, 412), (411, 417, 413), (417, 411, 415), (415, 416, 418), (415, 418, 417), (419, 418, 416), (413, 417, 420), (420, 414, 413), (418, 419, 421), (422, 421, 419), (423, 417, 418), (418, 421, 423), (421, 422, 424), (425, 424, 422), (426, 423, 421), (421, 424, 426), (424, 425, 427), (428, 427, 425), (429, 426, 424), (424, 427, 429), (430, 423, 426), (427, 428, 431), (432, 431, 428), (423, 430, 433), (433, 417, 423), (426, 434, 430), (434, 426, 429), (417, 433, 435), (435, 420, 417), (436, 433, 430), (434, 436, 430), (437, 435, 433), (433, 436, 437), (435, 438, 420), (435, 437, 439), (438, 435, 439), (440, 439, 437), (436, 440, 437), (439, 440, 441), (442, 440, 436), (443, 439, 441), (439, 443, 438), (436, 444, 442), (443, 445, 438), (445, 420, 438), (445, 443, 446), (420, 445, 414), (444, 436, 447), (447, 436, 434), (447, 448, 444), (449, 414, 445), (446, 449, 445), (410, 414, 449), (449, 446, 450), (449, 406, 410), (451, 449, 450), (406, 449, 452), (452, 449, 451), (452, 401, 406), (451, 453, 452), (401, 452, 453), (453, 451, 454), (453, 455, 401), (454, 455, 453), (455, 454, 456), (400, 401, 455), (456, 457, 455), (455, 458, 400), (458, 455, 457), (395, 400, 458), (457, 459, 458), (459, 457, 460), (458, 461, 395), (461, 458, 459), (388, 395, 461), (460, 462, 459), (461, 385, 388), (462, 463, 459), (459, 463, 461), (385, 461, 464), (463, 464, 461), (464, 465, 385), (463, 465, 464), (385, 465, 379), (465, 382, 379), (462, 466, 463), (465, 463, 466), (466, 462, 467), (465, 468, 382), (468, 465, 466), (467, 468, 466), (468, 373, 382), (468, 467, 469), (469, 470, 468), (373, 468, 470), (470, 469, 471), (472, 470, 471), (473, 373, 470), (470, 472, 473), (373, 473, 369), (358, 473, 472), (473, 364, 369), (473, 358, 474), (364, 473, 474), (358, 356, 474), (356, 364, 474), (304, 475, 323), (475, 304, 303), (475, 330, 323), (303, 476, 475), (476, 303, 300), (477, 330, 475), (476, 477, 475), (477, 331, 330), (331, 477, 478), (479, 478, 477), (479, 477, 476), (478, 479, 480), (300, 481, 476), (481, 479, 476), (481, 300, 299), (482, 480, 479), (482, 479, 481), (480, 482, 483), (484, 483, 482), (481, 484, 482), (483, 484, 485), (486, 481, 299), (486, 299, 296), (484, 481, 487), (487, 481, 486), (488, 485, 484), (487, 488, 484), (485, 488, 489), (490, 486, 296), (293, 490, 296), (490, 293, 491), (492, 487, 486), (492, 486, 490), (491, 493, 490), (490, 493, 492), (493, 491, 494), (494, 495, 493), (496, 487, 492), (488, 487, 496), (497, 492, 493), (497, 496, 492), (498, 493, 495), (495, 448, 498), (493, 499, 497), (499, 493, 498), (500, 498, 448), (498, 500, 499), (448, 447, 500), (500, 447, 501), (501, 499, 500), (447, 434, 501), (429, 501, 434), (501, 429, 502), (502, 429, 427), (502, 503, 501), (427, 503, 502), (501, 503, 499), (503, 427, 431), (503, 504, 499), (431, 504, 503), (499, 504, 497), (504, 496, 497), (504, 431, 505), (505, 496, 504), (496, 505, 488), (431, 432, 505), (505, 489, 488), (489, 505, 432), (506, 507, 508), (509, 506, 508), (507, 510, 508), (511, 509, 508), (510, 512, 508), (513, 511, 508), (512, 514, 508), (515, 513, 508), (514, 516, 508), (517, 515, 508), (516, 518, 508), (519, 517, 508), (518, 520, 508), (521, 519, 508), (520, 522, 508), (523, 521, 508), (522, 524, 508), (525, 523, 508), (524, 526, 508), (527, 525, 508), (526, 528, 508), (529, 527, 508), (528, 530, 508), (531, 529, 508), (530, 532, 508), (533, 531, 508), (532, 534, 508), (535, 533, 508), (534, 536, 508), (537, 535, 508), (536, 538, 508), (539, 537, 508), (538, 540, 508), (541, 539, 508), (540, 542, 508), (542, 541, 508), (543, 544, 545), (546, 544, 543), (545, 544, 547), (548, 544, 546), (547, 544, 549), (550, 544, 548), (549, 544, 551), (552, 544, 550), (551, 544, 553), (554, 544, 552), (553, 544, 555), (556, 544, 554), (555, 544, 557), (558, 544, 556), (557, 544, 559), (560, 544, 558), (559, 544, 561), (562, 544, 560), (561, 544, 563), (564, 544, 562), (563, 544, 565), (566, 544, 564), (565, 544, 567), (568, 544, 566), (567, 544, 569), (570, 544, 568), (569, 544, 571), (572, 544, 570), (571, 544, 573), (574, 544, 572), (573, 544, 575), (576, 544, 574), (575, 544, 577), (578, 544, 576), (577, 544, 579), (579, 544, 578)])
_uv = me_noisemaker_rig_md_001.uv_layers.new(name='UV_SINGLE')
_uv.uv.foreach_set('vector', [0.998, 0.001953, 0.998, 0.2974, 0.9702, 0.001953, 0.9702, 0.001953, 0.998, 0.2974, 0.9702, 0.2974, 0.9702, 0.001953, 0.9702, 0.2974, 0.9429, 0.001953, 0.9429, 0.001953, 0.9702, 0.2974, 0.9429, 0.2974, 0.9429, 0.001953, 0.9429, 0.2974, 0.915, 0.001953, 0.915, 0.001953, 0.9429, 0.2974, 0.915, 0.2974, 0.915, 0.001953, 0.915, 0.2974, 0.8872, 0.001953, 0.8872, 0.001953, 0.915, 0.2974, 0.8872, 0.2974, 0.8872, 0.2974, 0.8599, 0.001953, 0.8872, 0.001953, 0.8599, 0.001953, 0.8872, 0.2974, 0.8599, 0.2974, 0.8599, 0.2974, 0.832, 0.001953, 0.8599, 0.001953, 0.832, 0.001953, 0.8599, 0.2974, 0.832, 0.2974, 0.832, 0.2974, 0.8042, 0.001953, 0.832, 0.001953, 0.8042, 0.001953, 0.832, 0.2974, 0.8042, 0.2974, 0.8042, 0.2974, 0.7764, 0.001953, 0.8042, 0.001953, 0.7764, 0.001953, 0.8042, 0.2974, 0.7764, 0.2974, 0.7764, 0.2974, 0.749, 0.001953, 0.7764, 0.001953, 0.749, 0.001953, 0.7764, 0.2974, 0.749, 0.2974, 0.749, 0.2974, 0.7212, 0.001953, 0.749, 0.001953, 0.7212, 0.001953, 0.749, 0.2974, 0.7212, 0.2974, 0.7212, 0.2974, 0.6934, 0.001953, 0.7212, 0.001953, 0.6934, 0.001953, 0.7212, 0.2974, 0.6934, 0.2974, 0.6934, 0.2974, 0.666, 0.001953, 0.6934, 0.001953, 0.666, 0.001953, 0.6934, 0.2974, 0.666, 0.2974, 0.666, 0.2974, 0.6382, 0.001953, 0.666, 0.001953, 0.6382, 0.001953, 0.666, 0.2974, 0.6382, 0.2974, 0.6382, 0.2974, 0.6104, 0.001953, 0.6382, 0.001953, 0.6104, 0.001953, 0.6382, 0.2974, 0.6104, 0.2974, 0.6104, 0.2974, 0.583, 0.001953, 0.6104, 0.001953, 0.583, 0.2974, 0.583, 0.001953, 0.6104, 0.2974, 0.583, 0.2974, 0.5552, 0.001953, 0.583, 0.001953, 0.5552, 0.2974, 0.5552, 0.001953, 0.583, 0.2974, 0.5552, 0.2974, 0.5273, 0.001953, 0.5552, 0.001953, 0.5273, 0.001953, 0.5552, 0.2974, 0.5273, 0.2974, 0.5273, 0.2974, 0.5, 0.001953, 0.5273, 0.001953, 0.5, 0.001953, 0.5273, 0.2974, 0.4998, 0.2974, 0.4998, 0.2974, 0.4722, 0.001953, 0.5, 0.001953, 0.4722, 0.2974, 0.4722, 0.001953, 0.4998, 0.2974, 0.4722, 0.2974, 0.4446, 0.001953, 0.4722, 0.001953, 0.4446, 0.001953, 0.4722, 0.2974, 0.4446, 0.2974, 0.4446, 0.2974, 0.4167, 0.001953, 0.4446, 0.001953, 0.4167, 0.2974, 0.4167, 0.001953, 0.4446, 0.2974, 0.4167, 0.2974, 0.3892, 0.001953, 0.4167, 0.001953, 0.3892, 0.2974, 0.3892, 0.001953, 0.4167, 0.2974, 0.3892, 0.2974, 0.3616, 0.001953, 0.3892, 0.001953, 0.3616, 0.001953, 0.3892, 0.2974, 0.3616, 0.2974, 0.3616, 0.001953, 0.3616, 0.2974, 0.3337, 0.001953, 0.3337, 0.2974, 0.3337, 0.001953, 0.3616, 0.2974, 0.3337, 0.001953, 0.3337, 0.2974, 0.3062, 0.001953, 0.3062, 0.2974, 0.3062, 0.001953, 0.3337, 0.2974, 0.3062, 0.001953, 0.3062, 0.2974, 0.2783, 0.001953, 0.2783, 0.2974, 0.2783, 0.001953, 0.3062, 0.2974, 0.2783, 0.001953, 0.2783, 0.2974, 0.2507, 0.001953, 0.2507, 0.2974, 0.2507, 0.001953, 0.2783, 0.2974, 0.2507, 0.001953, 0.2507, 0.2974, 0.2231, 0.001953, 0.2231, 0.2974, 0.2231, 0.001953, 0.2507, 0.2974, 0.2231, 0.001953, 0.2231, 0.2974, 0.1954, 0.001953, 0.1954, 0.2974, 0.1954, 0.001953, 0.2231, 0.2974, 0.1954, 0.001953, 0.1954, 0.2974, 0.1677, 0.001953, 0.1677, 0.2974, 0.1677, 0.001953, 0.1954, 0.2974, 0.1677, 0.001953, 0.1677, 0.2974, 0.14, 0.001953, 0.14, 0.2974, 0.14, 0.001953, 0.1677, 0.2974, 0.14, 0.001953, 0.14, 0.2974, 0.1124, 0.001953, 0.1124, 0.001953, 0.14, 0.2974, 0.1124, 0.2974, 0.1124, 0.001953, 0.1124, 0.2974, 0.08472, 0.001953, 0.08472, 0.001953, 0.1124, 0.2974, 0.08472, 0.2974, 0.08472, 0.001953, 0.08472, 0.2974, 0.05707, 0.001953, 0.05707, 0.001953, 0.08472, 0.2974, 0.05707, 0.2974, 0.05707, 0.001953, 0.05707, 0.2974, 0.0294, 0.001953, 0.0294, 0.001953, 0.05707, 0.2974, 0.02939, 0.2974, 0.0294, 0.001953, 0.02939, 0.2974, 0.001721, 0.001953, 0.001721, 0.001953, 0.02939, 0.2974, 0.001709, 0.2974, 0.1144, 0.3403, 0.1372, 0.3267, 0.1384, 0.3315, 0.1637, 0.3271, 0.1384, 0.3315, 0.1372, 0.3267, 0.1372, 0.3267, 0.1144, 0.3403, 0.1124, 0.3359, 0.09222, 0.353, 0.1124, 0.3359, 0.1144, 0.3403, 0.1372, 0.3267, 0.1633, 0.3223, 0.1637, 0.3271, 0.1124, 0.3359, 0.09222, 0.353, 0.08942, 0.3491, 0.07257, 0.3696, 0.08942, 0.3491, 0.09222, 0.353, 0.1124, 0.3359, 0.1354, 0.3198, 0.1372, 0.3267, 0.1633, 0.3223, 0.1372, 0.3267, 0.1354, 0.3198, 0.08942, 0.3491, 0.07257, 0.3696, 0.06915, 0.3662, 0.05612, 0.3892, 0.06915, 0.3662, 0.07257, 0.3696, 0.1898, 0.3223, 0.1637, 0.3271, 0.1633, 0.3223, 0.1637, 0.3271, 0.1898, 0.3223, 0.1893, 0.3271, 0.1898, 0.3223, 0.1633, 0.3223, 0.1627, 0.3154, 0.1354, 0.3198, 0.1627, 0.3154, 0.1633, 0.3223, 0.2158, 0.3271, 0.1893, 0.3271, 0.1898, 0.3223, 0.1893, 0.3271, 0.2158, 0.3271, 0.2146, 0.3315, 0.2158, 0.3271, 0.2386, 0.3403, 0.2146, 0.3315, 0.1627, 0.3154, 0.1904, 0.3154, 0.1898, 0.3223, 0.2158, 0.3271, 0.1898, 0.3223, 0.1904, 0.3154, 0.2386, 0.3403, 0.2158, 0.3271, 0.2407, 0.3359, 0.2407, 0.3359, 0.2607, 0.353, 0.2386, 0.3403, 0.2158, 0.3271, 0.1904, 0.3154, 0.2177, 0.3203, 0.2607, 0.353, 0.2407, 0.3359, 0.2637, 0.3491, 0.2158, 0.3271, 0.2437, 0.3296, 0.2407, 0.3359, 0.2437, 0.3296, 0.2637, 0.3491, 0.2407, 0.3359, 0.2437, 0.3296, 0.2158, 0.3271, 0.2177, 0.3203, 0.2839, 0.3662, 0.2607, 0.353, 0.2637, 0.3491, 0.2607, 0.353, 0.2839, 0.3662, 0.2803, 0.3696, 0.2637, 0.3491, 0.2437, 0.3296, 0.2676, 0.3433, 0.2676, 0.3433, 0.2839, 0.3662, 0.2637, 0.3491, 0.2194, 0.314, 0.2437, 0.3296, 0.2177, 0.3203, 0.3008, 0.3867, 0.2803, 0.3696, 0.2839, 0.3662, 0.2803, 0.3696, 0.3008, 0.3867, 0.2969, 0.3892, 0.3008, 0.3867, 0.3096, 0.4116, 0.2969, 0.3892, 0.2437, 0.3296, 0.2194, 0.314, 0.2465, 0.3237, 0.2676, 0.3433, 0.2437, 0.3296, 0.2465, 0.3237, 0.2177, 0.3203, 0.1909, 0.3091, 0.2194, 0.314, 0.1909, 0.3091, 0.2177, 0.3203, 0.1904, 0.3154, 0.2194, 0.314, 0.2491, 0.3179, 0.2465, 0.3237, 0.1904, 0.3154, 0.1621, 0.3091, 0.1909, 0.3091, 0.1621, 0.3091, 0.1904, 0.3154, 0.1627, 0.3154, 0.1909, 0.3091, 0.2211, 0.3076, 0.2194, 0.314, 0.2491, 0.3179, 0.2194, 0.314, 0.2211, 0.3076, 0.1621, 0.3091, 0.1915, 0.3022, 0.1909, 0.3091, 0.2211, 0.3076, 0.1909, 0.3091, 0.1915, 0.3022, 0.1627, 0.3154, 0.1337, 0.314, 0.1621, 0.3091, 0.1337, 0.314, 0.1627, 0.3154, 0.1354, 0.3198, 0.1918, 0.2988, 0.2211, 0.3076, 0.1915, 0.3022, 0.2211, 0.3076, 0.1918, 0.2988, 0.2219, 0.3042, 0.2219, 0.3042, 0.2491, 0.3179, 0.2211, 0.3076, 0.1915, 0.3022, 0.1613, 0.2988, 0.1918, 0.2988, 0.2491, 0.3179, 0.2219, 0.3042, 0.2507, 0.3145, 0.1613, 0.2988, 0.1915, 0.3022, 0.1615, 0.3022, 0.1915, 0.3022, 0.1621, 0.3091, 0.1615, 0.3022, 0.1337, 0.314, 0.1615, 0.3022, 0.1621, 0.3091, 0.1615, 0.3022, 0.1311, 0.3042, 0.1613, 0.2988, 0.1311, 0.3042, 0.1615, 0.3022, 0.132, 0.3076, 0.1615, 0.3022, 0.1337, 0.314, 0.132, 0.3076, 0.132, 0.3076, 0.1024, 0.3145, 0.1311, 0.3042, 0.1024, 0.3145, 0.132, 0.3076, 0.1039, 0.3179, 0.1337, 0.314, 0.1039, 0.3179, 0.132, 0.3076, 0.1039, 0.3179, 0.07587, 0.3301, 0.1024, 0.3145, 0.07587, 0.3301, 0.1039, 0.3179, 0.07788, 0.3325, 0.07788, 0.3325, 0.05246, 0.3496, 0.07587, 0.3301, 0.1039, 0.3179, 0.1337, 0.314, 0.1066, 0.3237, 0.1066, 0.3237, 0.07788, 0.3325, 0.1039, 0.3179, 0.05246, 0.3496, 0.07788, 0.3325, 0.05496, 0.3521, 0.05496, 0.3521, 0.03281, 0.373, 0.05246, 0.3496, 0.07788, 0.3325, 0.1066, 0.3237, 0.08167, 0.3379, 0.08167, 0.3379, 0.05496, 0.3521, 0.07788, 0.3325, 0.1337, 0.314, 0.1094, 0.3296, 0.1066, 0.3237, 0.1094, 0.3296, 0.1337, 0.314, 0.1354, 0.3198, 0.1354, 0.3198, 0.1124, 0.3359, 0.1094, 0.3296, 0.08942, 0.3491, 0.1094, 0.3296, 0.1124, 0.3359, 0.08539, 0.3433, 0.1066, 0.3237, 0.1094, 0.3296, 0.1094, 0.3296, 0.08942, 0.3491, 0.08539, 0.3433, 0.1066, 0.3237, 0.08539, 0.3433, 0.08167, 0.3379, 0.06415, 0.3613, 0.08539, 0.3433, 0.08942, 0.3491, 0.06415, 0.3613, 0.08167, 0.3379, 0.08539, 0.3433, 0.06415, 0.3613, 0.08942, 0.3491, 0.06915, 0.3662, 0.05496, 0.3521, 0.08167, 0.3379, 0.0596, 0.3564, 0.08167, 0.3379, 0.06415, 0.3613, 0.0596, 0.3564, 0.03281, 0.373, 0.05496, 0.3521, 0.03568, 0.375, 0.0596, 0.3564, 0.03568, 0.375, 0.05496, 0.3521, 0.03568, 0.375, 0.0175, 0.3994, 0.03281, 0.373, 0.05212, 0.3862, 0.06415, 0.3613, 0.06915, 0.3662, 0.06915, 0.3662, 0.05612, 0.3892, 0.05212, 0.3862, 0.04633, 0.3823, 0.0596, 0.3564, 0.06415, 0.3613, 0.06415, 0.3613, 0.05212, 0.3862, 0.04633, 0.3823, 0.03568, 0.375, 0.0596, 0.3564, 0.04105, 0.3789, 0.0596, 0.3564, 0.04633, 0.3823, 0.04105, 0.3789, 0.02664, 0.4038, 0.03568, 0.375, 0.04105, 0.3789, 0.02664, 0.4038, 0.04105, 0.3789, 0.04633, 0.3823, 0.0175, 0.3994, 0.03568, 0.375, 0.02069, 0.4009, 0.03568, 0.375, 0.02664, 0.4038, 0.02069, 0.4009, 0.01043, 0.4292, 0.0175, 0.3994, 0.02069, 0.4009, 0.007038, 0.4282, 0.0175, 0.3994, 0.01043, 0.4292, 0.01677, 0.4307, 0.02069, 0.4009, 0.02664, 0.4038, 0.02069, 0.4009, 0.01677, 0.4307, 0.01043, 0.4292, 0.02664, 0.4038, 0.04633, 0.3823, 0.03247, 0.4062, 0.01677, 0.4307, 0.02664, 0.4038, 0.03247, 0.4062, 0.03247, 0.4062, 0.04633, 0.3823, 0.05212, 0.3862, 0.007038, 0.4282, 0.01043, 0.4292, 0.005219, 0.4585, 0.001717, 0.4585, 0.007038, 0.4282, 0.005219, 0.4585, 0.01176, 0.459, 0.01043, 0.4292, 0.01677, 0.4307, 0.01043, 0.4292, 0.01176, 0.459, 0.005219, 0.4585, 0.01677, 0.4307, 0.03247, 0.4062, 0.02298, 0.4326, 0.01176, 0.459, 0.01677, 0.4307, 0.02298, 0.4326, 0.03247, 0.4062, 0.05212, 0.3862, 0.03888, 0.4092, 0.03888, 0.4092, 0.02298, 0.4326, 0.03247, 0.4062, 0.03888, 0.4092, 0.05212, 0.3862, 0.05612, 0.3892, 0.03888, 0.4092, 0.05612, 0.3892, 0.0433, 0.4116, 0.0433, 0.4116, 0.02982, 0.4341, 0.03888, 0.4092, 0.02298, 0.4326, 0.03888, 0.4092, 0.02982, 0.4341, 0.02982, 0.4341, 0.0433, 0.4116, 0.03455, 0.4355, 0.03009, 0.4609, 0.02982, 0.4341, 0.03455, 0.4355, 0.02982, 0.4341, 0.01816, 0.4595, 0.02298, 0.4326, 0.01176, 0.459, 0.02298, 0.4326, 0.01816, 0.4595, 0.02982, 0.4341, 0.03009, 0.4609, 0.02521, 0.4604, 0.01816, 0.4595, 0.02982, 0.4341, 0.02521, 0.4604, 0.03008, 0.4863, 0.02521, 0.4604, 0.03009, 0.4609, 0.01175, 0.4878, 0.01176, 0.459, 0.01816, 0.4595, 0.01175, 0.4878, 0.005219, 0.4585, 0.01176, 0.459, 0.02521, 0.4604, 0.01814, 0.4873, 0.01816, 0.4595, 0.01175, 0.4878, 0.01816, 0.4595, 0.01814, 0.4873, 0.02521, 0.4604, 0.03008, 0.4863, 0.02521, 0.4868, 0.01814, 0.4873, 0.02521, 0.4604, 0.02521, 0.4868, 0.005219, 0.4585, 0.01175, 0.4878, 0.005211, 0.4888, 0.005219, 0.4585, 0.005211, 0.4888, 0.001717, 0.4585, 0.001709, 0.4888, 0.001717, 0.4585, 0.005211, 0.4888, 0.01674, 0.5164, 0.01175, 0.4878, 0.01814, 0.4873, 0.01674, 0.5164, 0.005211, 0.4888, 0.01175, 0.4878, 0.005211, 0.4888, 0.01041, 0.5181, 0.001709, 0.4888, 0.005211, 0.4888, 0.01674, 0.5164, 0.01041, 0.5181, 0.007011, 0.5188, 0.001709, 0.4888, 0.01041, 0.5181, 0.01041, 0.5181, 0.02065, 0.5461, 0.007011, 0.5188, 0.02065, 0.5461, 0.01041, 0.5181, 0.01674, 0.5164, 0.01746, 0.5476, 0.007011, 0.5188, 0.02065, 0.5461, 0.01674, 0.5164, 0.01814, 0.4873, 0.02295, 0.5146, 0.02521, 0.4868, 0.02295, 0.5146, 0.01814, 0.4873, 0.02065, 0.5461, 0.03561, 0.572, 0.01746, 0.5476, 0.01746, 0.5476, 0.03561, 0.572, 0.03275, 0.5742, 0.02295, 0.5146, 0.02521, 0.4868, 0.02979, 0.5127, 0.03008, 0.4863, 0.02979, 0.5127, 0.02521, 0.4868, 0.02979, 0.5127, 0.03008, 0.4863, 0.03452, 0.5115, 0.02979, 0.5127, 0.03241, 0.5405, 0.02295, 0.5146, 0.03241, 0.5405, 0.01674, 0.5164, 0.02295, 0.5146, 0.03452, 0.5115, 0.03882, 0.5376, 0.02979, 0.5127, 0.02979, 0.5127, 0.03882, 0.5376, 0.03241, 0.5405, 0.03452, 0.5115, 0.04327, 0.5356, 0.03882, 0.5376, 0.02065, 0.5461, 0.01674, 0.5164, 0.0266, 0.5435, 0.01674, 0.5164, 0.03241, 0.5405, 0.0266, 0.5435, 0.03561, 0.572, 0.02065, 0.5461, 0.0266, 0.5435, 0.05206, 0.5605, 0.03882, 0.5376, 0.04327, 0.5356, 0.05206, 0.5605, 0.03241, 0.5405, 0.03882, 0.5376, 0.04327, 0.5356, 0.05606, 0.5579, 0.05206, 0.5605, 0.04626, 0.5647, 0.0266, 0.5435, 0.03241, 0.5405, 0.03241, 0.5405, 0.05206, 0.5605, 0.04626, 0.5647, 0.03561, 0.572, 0.0266, 0.5435, 0.04099, 0.5684, 0.0266, 0.5435, 0.04626, 0.5647, 0.04099, 0.5684, 0.06403, 0.5859, 0.04626, 0.5647, 0.05206, 0.5605, 0.06403, 0.5859, 0.04099, 0.5684, 0.04626, 0.5647, 0.06903, 0.5808, 0.05206, 0.5605, 0.05606, 0.5579, 0.05206, 0.5605, 0.06903, 0.5808, 0.06403, 0.5859, 0.05606, 0.5579, 0.07251, 0.5774, 0.06903, 0.5808, 0.09216, 0.594, 0.06903, 0.5808, 0.07251, 0.5774, 0.05487, 0.595, 0.03561, 0.572, 0.04099, 0.5684, 0.03561, 0.572, 0.05487, 0.595, 0.03275, 0.5742, 0.03275, 0.5742, 0.05487, 0.595, 0.0524, 0.5977, 0.05487, 0.595, 0.04099, 0.5684, 0.05951, 0.5903, 0.04099, 0.5684, 0.06403, 0.5859, 0.05951, 0.5903, 0.05487, 0.595, 0.07782, 0.6143, 0.0524, 0.5977, 0.07782, 0.6143, 0.05487, 0.595, 0.05951, 0.5903, 0.0524, 0.5977, 0.07782, 0.6143, 0.07581, 0.6172, 0.08527, 0.6038, 0.05951, 0.5903, 0.06403, 0.5859, 0.08527, 0.6038, 0.06403, 0.5859, 0.06903, 0.5808, 0.07782, 0.6143, 0.05951, 0.5903, 0.0816, 0.6089, 0.05951, 0.5903, 0.08527, 0.6038, 0.0816, 0.6089, 0.1038, 0.6294, 0.07581, 0.6172, 0.07782, 0.6143, 0.07581, 0.6172, 0.1038, 0.6294, 0.1023, 0.6326, 0.1066, 0.6233, 0.07782, 0.6143, 0.0816, 0.6089, 0.07782, 0.6143, 0.1066, 0.6233, 0.1038, 0.6294, 0.0816, 0.6089, 0.1093, 0.6177, 0.1066, 0.6233, 0.1093, 0.6177, 0.0816, 0.6089, 0.08527, 0.6038, 0.1337, 0.6333, 0.1038, 0.6294, 0.1066, 0.6233, 0.1337, 0.6333, 0.1066, 0.6233, 0.1093, 0.6177, 0.132, 0.6396, 0.1023, 0.6326, 0.1038, 0.6294, 0.1038, 0.6294, 0.1337, 0.6333, 0.132, 0.6396, 0.1023, 0.6326, 0.132, 0.6396, 0.1311, 0.6431, 0.1615, 0.6448, 0.1311, 0.6431, 0.132, 0.6396, 0.1311, 0.6431, 0.1615, 0.6448, 0.1613, 0.6484, 0.1621, 0.6382, 0.132, 0.6396, 0.1337, 0.6333, 0.132, 0.6396, 0.1621, 0.6382, 0.1615, 0.6448, 0.1915, 0.6448, 0.1613, 0.6484, 0.1615, 0.6448, 0.1613, 0.6484, 0.1915, 0.6448, 0.1918, 0.6482, 0.1909, 0.6382, 0.1615, 0.6448, 0.1621, 0.6382, 0.1615, 0.6448, 0.1909, 0.6382, 0.1915, 0.6448, 0.1621, 0.6382, 0.1337, 0.6333, 0.1353, 0.627, 0.1093, 0.6177, 0.1353, 0.627, 0.1337, 0.6333, 0.1909, 0.6382, 0.1621, 0.6382, 0.1626, 0.6318, 0.1353, 0.627, 0.1626, 0.6318, 0.1621, 0.6382, 0.2209, 0.6396, 0.1918, 0.6482, 0.1915, 0.6448, 0.2219, 0.6431, 0.1918, 0.6482, 0.2209, 0.6396, 0.2192, 0.6333, 0.1915, 0.6448, 0.1909, 0.6382, 0.1915, 0.6448, 0.2192, 0.6333, 0.2209, 0.6396, 0.2219, 0.6431, 0.2209, 0.6396, 0.2491, 0.6294, 0.2491, 0.6294, 0.2209, 0.6396, 0.2192, 0.6333, 0.2505, 0.6326, 0.2219, 0.6431, 0.2491, 0.6294, 0.2491, 0.6294, 0.2749, 0.6143, 0.2505, 0.6326, 0.2771, 0.6172, 0.2505, 0.6326, 0.2749, 0.6143, 0.2749, 0.6143, 0.2491, 0.6294, 0.2463, 0.6233, 0.2192, 0.6333, 0.2463, 0.6233, 0.2491, 0.6294, 0.2749, 0.6143, 0.2979, 0.5952, 0.2771, 0.6172, 0.3005, 0.5977, 0.2771, 0.6172, 0.2979, 0.5952, 0.2463, 0.6233, 0.2712, 0.6089, 0.2749, 0.6143, 0.2979, 0.5952, 0.2749, 0.6143, 0.2712, 0.6089, 0.2979, 0.5952, 0.3171, 0.572, 0.3005, 0.5977, 0.3201, 0.5742, 0.3005, 0.5977, 0.3171, 0.572, 0.2712, 0.6089, 0.2932, 0.5906, 0.2979, 0.5952, 0.3171, 0.572, 0.2979, 0.5952, 0.2932, 0.5906, 0.2463, 0.6233, 0.2676, 0.6038, 0.2712, 0.6089, 0.3171, 0.572, 0.3323, 0.5461, 0.3201, 0.5742, 0.3201, 0.5742, 0.3323, 0.5461, 0.3354, 0.5476, 0.3323, 0.5461, 0.3459, 0.519, 0.3354, 0.5476, 0.2676, 0.6038, 0.2463, 0.6233, 0.2437, 0.6177, 0.2192, 0.6333, 0.2437, 0.6177, 0.2463, 0.6233, 0.2888, 0.5859, 0.2712, 0.6089, 0.2676, 0.6038, 0.2712, 0.6089, 0.2888, 0.5859, 0.2932, 0.5906, 0.2437, 0.6177, 0.2634, 0.5979, 0.2676, 0.6038, 0.2634, 0.5979, 0.2888, 0.5859, 0.2676, 0.6038, 0.2437, 0.6177, 0.2192, 0.6333, 0.2177, 0.627, 0.2888, 0.5859, 0.2634, 0.5979, 0.2837, 0.5808, 0.1903, 0.6318, 0.2177, 0.627, 0.2192, 0.6333, 0.2192, 0.6333, 0.1909, 0.6382, 0.1903, 0.6318, 0.1626, 0.6318, 0.1903, 0.6318, 0.1909, 0.6382, 0.2158, 0.6201, 0.2437, 0.6177, 0.2177, 0.627, 0.1903, 0.6318, 0.2158, 0.6201, 0.2177, 0.627, 0.2634, 0.5979, 0.2437, 0.6177, 0.2406, 0.6111, 0.2437, 0.6177, 0.2158, 0.6201, 0.2406, 0.6111, 0.2406, 0.6111, 0.2607, 0.594, 0.2634, 0.5979, 0.2607, 0.594, 0.2837, 0.5808, 0.2634, 0.5979, 0.2607, 0.594, 0.2406, 0.6111, 0.2385, 0.6067, 0.2837, 0.5808, 0.2607, 0.594, 0.2803, 0.5774, 0.2406, 0.6111, 0.2145, 0.6155, 0.2385, 0.6067, 0.2145, 0.6155, 0.2406, 0.6111, 0.2158, 0.6201, 0.2969, 0.5579, 0.2837, 0.5808, 0.2803, 0.5774, 0.1897, 0.6248, 0.2145, 0.6155, 0.2158, 0.6201, 0.2158, 0.6201, 0.1903, 0.6318, 0.1897, 0.6248, 0.2145, 0.6155, 0.1897, 0.6248, 0.1892, 0.6199, 0.1903, 0.6318, 0.1632, 0.6248, 0.1897, 0.6248, 0.1632, 0.6248, 0.1892, 0.6199, 0.1897, 0.6248, 0.1903, 0.6318, 0.1626, 0.6318, 0.1632, 0.6248, 0.1892, 0.6199, 0.1632, 0.6248, 0.1637, 0.6199, 0.1353, 0.627, 0.1632, 0.6248, 0.1626, 0.6318, 0.1371, 0.6201, 0.1637, 0.6199, 0.1632, 0.6248, 0.1632, 0.6248, 0.1353, 0.627, 0.1371, 0.6201, 0.1637, 0.6199, 0.1371, 0.6201, 0.1384, 0.6155, 0.1371, 0.6201, 0.1143, 0.6067, 0.1384, 0.6155, 0.1353, 0.627, 0.1122, 0.6111, 0.1371, 0.6201, 0.1371, 0.6201, 0.1122, 0.6111, 0.1143, 0.6067, 0.1353, 0.627, 0.1093, 0.6177, 0.1122, 0.6111, 0.1122, 0.6111, 0.09216, 0.594, 0.1143, 0.6067, 0.08527, 0.6038, 0.1122, 0.6111, 0.1093, 0.6177, 0.1122, 0.6111, 0.08936, 0.5979, 0.09216, 0.594, 0.1122, 0.6111, 0.08527, 0.6038, 0.08936, 0.5979, 0.06903, 0.5808, 0.09216, 0.594, 0.08936, 0.5979, 0.06903, 0.5808, 0.08936, 0.5979, 0.08527, 0.6038, 0.2837, 0.5808, 0.2969, 0.5579, 0.3008, 0.5605, 0.3096, 0.5356, 0.3008, 0.5605, 0.2969, 0.5579, 0.2837, 0.5808, 0.3008, 0.5605, 0.3066, 0.5647, 0.2837, 0.5808, 0.3066, 0.5647, 0.2888, 0.5859, 0.3066, 0.5647, 0.2932, 0.5906, 0.2888, 0.5859, 0.3008, 0.5605, 0.3096, 0.5356, 0.314, 0.5376, 0.314, 0.5376, 0.3066, 0.5647, 0.3008, 0.5605, 0.2932, 0.5906, 0.3066, 0.5647, 0.3118, 0.5684, 0.2932, 0.5906, 0.3118, 0.5684, 0.3171, 0.572, 0.3323, 0.5461, 0.3171, 0.572, 0.3118, 0.5684, 0.3066, 0.5647, 0.314, 0.5376, 0.3206, 0.5408, 0.3206, 0.5408, 0.3118, 0.5684, 0.3066, 0.5647, 0.323, 0.5129, 0.314, 0.5376, 0.3096, 0.5356, 0.323, 0.5129, 0.3206, 0.5408, 0.314, 0.5376, 0.3096, 0.5356, 0.3184, 0.5115, 0.323, 0.5129, 0.3228, 0.4863, 0.323, 0.5129, 0.3184, 0.5115, 0.3118, 0.5684, 0.3206, 0.5408, 0.3262, 0.5435, 0.3118, 0.5684, 0.3262, 0.5435, 0.3323, 0.5461, 0.3362, 0.5164, 0.3262, 0.5435, 0.3206, 0.5408, 0.3362, 0.5164, 0.3323, 0.5461, 0.3262, 0.5435, 0.3206, 0.5408, 0.323, 0.5129, 0.3298, 0.5146, 0.3206, 0.5408, 0.3298, 0.5146, 0.3362, 0.5164, 0.323, 0.5129, 0.3228, 0.4863, 0.3276, 0.4868, 0.3228, 0.4609, 0.3276, 0.4868, 0.3228, 0.4863, 0.3347, 0.4873, 0.3298, 0.5146, 0.323, 0.5129, 0.323, 0.5129, 0.3276, 0.4868, 0.3347, 0.4873, 0.3411, 0.4883, 0.3362, 0.5164, 0.3298, 0.5146, 0.3298, 0.5146, 0.3347, 0.4873, 0.3411, 0.4883, 0.3323, 0.5461, 0.3362, 0.5164, 0.3425, 0.5181, 0.3411, 0.4883, 0.3425, 0.5181, 0.3362, 0.5164, 0.3459, 0.519, 0.3323, 0.5461, 0.3425, 0.5181, 0.3425, 0.5181, 0.3511, 0.4888, 0.3459, 0.519, 0.3511, 0.4888, 0.3425, 0.5181, 0.3477, 0.4888, 0.3425, 0.5181, 0.3411, 0.4883, 0.3477, 0.4888, 0.3477, 0.4888, 0.3511, 0.4585, 0.3511, 0.4888, 0.3411, 0.4595, 0.3477, 0.4888, 0.3411, 0.4883, 0.3347, 0.4873, 0.3411, 0.4595, 0.3411, 0.4883, 0.3511, 0.4585, 0.3477, 0.4888, 0.3477, 0.4585, 0.3477, 0.4888, 0.3411, 0.4595, 0.3477, 0.4585, 0.3477, 0.4585, 0.3459, 0.4282, 0.3511, 0.4585, 0.3347, 0.4873, 0.3347, 0.46, 0.3411, 0.4595, 0.3347, 0.46, 0.3347, 0.4873, 0.3276, 0.4868, 0.3459, 0.4282, 0.3477, 0.4585, 0.3425, 0.4292, 0.3425, 0.4292, 0.3354, 0.3994, 0.3459, 0.4282, 0.3362, 0.4307, 0.3477, 0.4585, 0.3411, 0.4595, 0.3477, 0.4585, 0.3362, 0.4307, 0.3425, 0.4292, 0.3347, 0.46, 0.3362, 0.4307, 0.3411, 0.4595, 0.3354, 0.3994, 0.3425, 0.4292, 0.3323, 0.4009, 0.3362, 0.4307, 0.3323, 0.4009, 0.3425, 0.4292, 0.3323, 0.4009, 0.3201, 0.373, 0.3354, 0.3994, 0.3347, 0.46, 0.3276, 0.4868, 0.3276, 0.4604, 0.3276, 0.4868, 0.3228, 0.4609, 0.3276, 0.4604, 0.3201, 0.373, 0.3323, 0.4009, 0.3174, 0.375, 0.3174, 0.375, 0.3005, 0.3496, 0.3201, 0.373, 0.323, 0.4346, 0.3276, 0.4604, 0.3228, 0.4609, 0.323, 0.4346, 0.3228, 0.4609, 0.3184, 0.4355, 0.3096, 0.4116, 0.323, 0.4346, 0.3184, 0.4355, 0.3298, 0.4326, 0.3347, 0.46, 0.3276, 0.4604, 0.3298, 0.4326, 0.3276, 0.4604, 0.323, 0.4346, 0.3347, 0.46, 0.3298, 0.4326, 0.3362, 0.4307, 0.323, 0.4346, 0.3096, 0.4116, 0.314, 0.4097, 0.314, 0.4097, 0.3298, 0.4326, 0.323, 0.4346, 0.3008, 0.3867, 0.314, 0.4097, 0.3096, 0.4116, 0.3298, 0.4326, 0.314, 0.4097, 0.3206, 0.4062, 0.3008, 0.3867, 0.3206, 0.4062, 0.314, 0.4097, 0.3206, 0.4062, 0.3362, 0.4307, 0.3298, 0.4326, 0.3206, 0.4062, 0.3008, 0.3867, 0.3066, 0.3823, 0.3362, 0.4307, 0.3206, 0.4062, 0.3264, 0.4038, 0.3066, 0.3823, 0.3264, 0.4038, 0.3206, 0.4062, 0.3362, 0.4307, 0.3264, 0.4038, 0.3323, 0.4009, 0.3264, 0.4038, 0.3174, 0.375, 0.3323, 0.4009, 0.3008, 0.3867, 0.2888, 0.3613, 0.3066, 0.3823, 0.2888, 0.3613, 0.3008, 0.3867, 0.2839, 0.3662, 0.3264, 0.4038, 0.3066, 0.3823, 0.312, 0.3789, 0.3264, 0.4038, 0.312, 0.3789, 0.3174, 0.375, 0.2888, 0.3613, 0.312, 0.3789, 0.3066, 0.3823, 0.2839, 0.3662, 0.2676, 0.3433, 0.2888, 0.3613, 0.312, 0.3789, 0.2981, 0.3521, 0.3174, 0.375, 0.3005, 0.3496, 0.3174, 0.375, 0.2981, 0.3521, 0.2981, 0.3521, 0.2771, 0.3301, 0.3005, 0.3496, 0.312, 0.3789, 0.2888, 0.3613, 0.2935, 0.3569, 0.312, 0.3789, 0.2935, 0.3569, 0.2981, 0.3521, 0.2676, 0.3433, 0.2935, 0.3569, 0.2888, 0.3613, 0.2771, 0.3301, 0.2981, 0.3521, 0.2751, 0.333, 0.2935, 0.3569, 0.2751, 0.333, 0.2981, 0.3521, 0.2751, 0.333, 0.2507, 0.3145, 0.2771, 0.3301, 0.2507, 0.3145, 0.2751, 0.333, 0.2491, 0.3179, 0.2751, 0.333, 0.2465, 0.3237, 0.2491, 0.3179, 0.2935, 0.3569, 0.2676, 0.3433, 0.2712, 0.3384, 0.2935, 0.3569, 0.2712, 0.3384, 0.2751, 0.333, 0.2676, 0.3433, 0.2465, 0.3237, 0.2712, 0.3384, 0.2465, 0.3237, 0.2751, 0.333, 0.2712, 0.3384, 0.4031, 0.5608, 0.3943, 0.5356, 0.4072, 0.5579, 0.4236, 0.5774, 0.4031, 0.5608, 0.4072, 0.5579, 0.3943, 0.5356, 0.4031, 0.5608, 0.3899, 0.5378, 0.3899, 0.5378, 0.3855, 0.5117, 0.3943, 0.5356, 0.4202, 0.5811, 0.4031, 0.5608, 0.4236, 0.5774, 0.3855, 0.5117, 0.3899, 0.5378, 0.3809, 0.5129, 0.3809, 0.5129, 0.3811, 0.4863, 0.3855, 0.5117, 0.3975, 0.5647, 0.3899, 0.5378, 0.4031, 0.5608, 0.4202, 0.5811, 0.3975, 0.5647, 0.4031, 0.5608, 0.3835, 0.5408, 0.3809, 0.5129, 0.3899, 0.5378, 0.3899, 0.5378, 0.3975, 0.5647, 0.3835, 0.5408, 0.3811, 0.4863, 0.3809, 0.5129, 0.3762, 0.4868, 0.3762, 0.4868, 0.3811, 0.4609, 0.3811, 0.4863, 0.3809, 0.5129, 0.3835, 0.5408, 0.374, 0.5146, 0.3809, 0.5129, 0.3691, 0.4878, 0.3762, 0.4868, 0.3691, 0.4878, 0.3809, 0.5129, 0.374, 0.5146, 0.3811, 0.4609, 0.3762, 0.4868, 0.3762, 0.4604, 0.3691, 0.4878, 0.3762, 0.4604, 0.3762, 0.4868, 0.3809, 0.4346, 0.3811, 0.4609, 0.3762, 0.4604, 0.3855, 0.4355, 0.3811, 0.4609, 0.3809, 0.4346, 0.3762, 0.4604, 0.3691, 0.4878, 0.3691, 0.46, 0.3899, 0.4097, 0.3855, 0.4355, 0.3809, 0.4346, 0.3943, 0.4116, 0.3855, 0.4355, 0.3899, 0.4097, 0.3899, 0.4097, 0.4072, 0.3892, 0.3943, 0.4116, 0.3809, 0.4346, 0.3762, 0.4604, 0.374, 0.4326, 0.374, 0.4326, 0.3762, 0.4604, 0.3691, 0.46, 0.3899, 0.4097, 0.3809, 0.4346, 0.3835, 0.4067, 0.3835, 0.4067, 0.3809, 0.4346, 0.374, 0.4326, 0.4072, 0.3892, 0.3899, 0.4097, 0.4031, 0.3867, 0.4031, 0.3867, 0.4236, 0.3696, 0.4072, 0.3892, 0.3899, 0.4097, 0.3835, 0.4067, 0.3972, 0.3823, 0.4031, 0.3867, 0.3899, 0.4097, 0.3972, 0.3823, 0.374, 0.4326, 0.3777, 0.4038, 0.3835, 0.4067, 0.4236, 0.3696, 0.4031, 0.3867, 0.4202, 0.3662, 0.3777, 0.4038, 0.374, 0.4326, 0.3679, 0.4307, 0.3691, 0.46, 0.3679, 0.4307, 0.374, 0.4326, 0.3921, 0.3789, 0.3835, 0.4067, 0.3777, 0.4038, 0.3835, 0.4067, 0.3921, 0.3789, 0.3972, 0.3823, 0.3679, 0.4307, 0.3691, 0.46, 0.3628, 0.4595, 0.3972, 0.3823, 0.415, 0.3613, 0.4031, 0.3867, 0.4202, 0.3662, 0.4031, 0.3867, 0.415, 0.3613, 0.3691, 0.46, 0.3628, 0.4883, 0.3628, 0.4595, 0.3628, 0.4883, 0.3691, 0.46, 0.3691, 0.4878, 0.3562, 0.4585, 0.3679, 0.4307, 0.3628, 0.4595, 0.3628, 0.4883, 0.3562, 0.4585, 0.3628, 0.4595, 0.3616, 0.4292, 0.3777, 0.4038, 0.3679, 0.4307, 0.3679, 0.4307, 0.3562, 0.4585, 0.3616, 0.4292, 0.3777, 0.4038, 0.3616, 0.4292, 0.3718, 0.4009, 0.3718, 0.4009, 0.3921, 0.3789, 0.3777, 0.4038, 0.3562, 0.4585, 0.3582, 0.4282, 0.3616, 0.4292, 0.3582, 0.4282, 0.3718, 0.4009, 0.3616, 0.4292, 0.3582, 0.4282, 0.3562, 0.4585, 0.3528, 0.4585, 0.3718, 0.4009, 0.3582, 0.4282, 0.3684, 0.3994, 0.3562, 0.4888, 0.3528, 0.4585, 0.3562, 0.4585, 0.3562, 0.4888, 0.3562, 0.4585, 0.3628, 0.4883, 0.3528, 0.4585, 0.3562, 0.4888, 0.3528, 0.4888, 0.3684, 0.3994, 0.3867, 0.375, 0.3718, 0.4009, 0.3921, 0.3789, 0.3718, 0.4009, 0.3867, 0.375, 0.3867, 0.375, 0.3684, 0.3994, 0.3838, 0.373, 0.3867, 0.375, 0.4106, 0.3569, 0.3921, 0.3789, 0.4106, 0.3569, 0.3972, 0.3823, 0.3921, 0.3789, 0.3972, 0.3823, 0.4106, 0.3569, 0.415, 0.3613, 0.3838, 0.373, 0.406, 0.3521, 0.3867, 0.375, 0.4106, 0.3569, 0.3867, 0.375, 0.406, 0.3521, 0.406, 0.3521, 0.3838, 0.373, 0.4036, 0.3496, 0.4326, 0.3384, 0.415, 0.3613, 0.4106, 0.3569, 0.406, 0.3521, 0.4326, 0.3384, 0.4106, 0.3569, 0.4036, 0.3496, 0.429, 0.333, 0.406, 0.3521, 0.4326, 0.3384, 0.406, 0.3521, 0.429, 0.333, 0.429, 0.333, 0.4036, 0.3496, 0.4268, 0.3301, 0.4268, 0.3301, 0.4548, 0.3179, 0.429, 0.333, 0.4548, 0.3179, 0.4326, 0.3384, 0.429, 0.333, 0.4268, 0.3301, 0.4534, 0.3145, 0.4548, 0.3179, 0.415, 0.3613, 0.4326, 0.3384, 0.4363, 0.3433, 0.415, 0.3613, 0.4363, 0.3433, 0.4202, 0.3662, 0.4829, 0.3076, 0.4548, 0.3179, 0.4534, 0.3145, 0.4534, 0.3145, 0.4822, 0.3042, 0.4829, 0.3076, 0.4326, 0.3384, 0.4548, 0.3179, 0.4575, 0.3237, 0.4829, 0.3076, 0.4575, 0.3237, 0.4548, 0.3179, 0.4326, 0.3384, 0.4604, 0.3296, 0.4363, 0.3433, 0.4604, 0.3296, 0.4326, 0.3384, 0.4575, 0.3237, 0.4404, 0.3491, 0.4202, 0.3662, 0.4363, 0.3433, 0.4363, 0.3433, 0.4604, 0.3296, 0.4404, 0.3491, 0.4202, 0.3662, 0.4404, 0.3491, 0.4236, 0.3696, 0.4431, 0.353, 0.4236, 0.3696, 0.4404, 0.3491, 0.4404, 0.3491, 0.4634, 0.3359, 0.4431, 0.353, 0.4634, 0.3359, 0.4404, 0.3491, 0.4604, 0.3296, 0.4653, 0.3403, 0.4431, 0.353, 0.4634, 0.3359, 0.4634, 0.3359, 0.4883, 0.3271, 0.4653, 0.3403, 0.4604, 0.3296, 0.4883, 0.3271, 0.4634, 0.3359, 0.4653, 0.3403, 0.4883, 0.3271, 0.4895, 0.3315, 0.4575, 0.3237, 0.4863, 0.3203, 0.4604, 0.3296, 0.4883, 0.3271, 0.4604, 0.3296, 0.4863, 0.3203, 0.4863, 0.3203, 0.4575, 0.3237, 0.4846, 0.314, 0.4575, 0.3237, 0.4829, 0.3076, 0.4846, 0.314, 0.4863, 0.3203, 0.5137, 0.3154, 0.4883, 0.3271, 0.4846, 0.314, 0.5137, 0.3154, 0.4863, 0.3203, 0.4883, 0.3271, 0.5142, 0.3223, 0.4895, 0.3315, 0.4883, 0.3271, 0.5137, 0.3154, 0.5142, 0.3223, 0.4895, 0.3315, 0.5142, 0.3223, 0.5146, 0.3271, 0.5142, 0.3223, 0.54, 0.3271, 0.5146, 0.3271, 0.5122, 0.3022, 0.4846, 0.314, 0.4829, 0.3076, 0.5122, 0.3022, 0.4829, 0.3076, 0.4822, 0.3042, 0.4822, 0.3042, 0.5122, 0.2988, 0.5122, 0.3022, 0.4846, 0.314, 0.5122, 0.3022, 0.5132, 0.3091, 0.5137, 0.3154, 0.4846, 0.314, 0.5132, 0.3091, 0.5425, 0.3022, 0.5122, 0.3022, 0.5122, 0.2988, 0.5425, 0.3022, 0.5132, 0.3091, 0.5122, 0.3022, 0.5122, 0.2988, 0.5425, 0.2988, 0.5425, 0.3022, 0.5132, 0.3091, 0.541, 0.3154, 0.5137, 0.3154, 0.5137, 0.3154, 0.541, 0.3154, 0.5142, 0.3223, 0.5132, 0.3091, 0.5425, 0.3022, 0.542, 0.3091, 0.541, 0.3154, 0.5132, 0.3091, 0.542, 0.3091, 0.5718, 0.3076, 0.5425, 0.3022, 0.5425, 0.2988, 0.5718, 0.3076, 0.5425, 0.2988, 0.5728, 0.3042, 0.5425, 0.3022, 0.5703, 0.314, 0.542, 0.3091, 0.5703, 0.314, 0.5425, 0.3022, 0.5718, 0.3076, 0.5684, 0.3198, 0.542, 0.3091, 0.5703, 0.314, 0.542, 0.3091, 0.5684, 0.3198, 0.541, 0.3154, 0.5718, 0.3076, 0.5972, 0.3237, 0.5703, 0.314, 0.5703, 0.314, 0.5972, 0.3237, 0.5684, 0.3198, 0.6001, 0.3179, 0.5718, 0.3076, 0.5728, 0.3042, 0.5972, 0.3237, 0.5718, 0.3076, 0.6001, 0.3179, 0.6001, 0.3179, 0.5728, 0.3042, 0.6016, 0.3145, 0.5947, 0.3296, 0.5684, 0.3198, 0.5972, 0.3237, 0.626, 0.333, 0.6001, 0.3179, 0.6016, 0.3145, 0.626, 0.333, 0.6016, 0.3145, 0.6279, 0.3301, 0.6001, 0.3179, 0.6221, 0.3384, 0.5972, 0.3237, 0.6221, 0.3384, 0.6001, 0.3179, 0.626, 0.333, 0.5972, 0.3237, 0.6221, 0.3384, 0.5947, 0.3296, 0.6279, 0.3301, 0.6489, 0.3521, 0.626, 0.333, 0.6489, 0.3521, 0.6279, 0.3301, 0.6514, 0.3496, 0.626, 0.333, 0.6445, 0.3564, 0.6221, 0.3384, 0.6445, 0.3564, 0.626, 0.333, 0.6489, 0.3521, 0.6514, 0.3496, 0.6685, 0.375, 0.6489, 0.3521, 0.6685, 0.375, 0.6514, 0.3496, 0.6714, 0.373, 0.6445, 0.3564, 0.6187, 0.3433, 0.6221, 0.3384, 0.6187, 0.3433, 0.5947, 0.3296, 0.6221, 0.3384, 0.6714, 0.373, 0.6831, 0.4009, 0.6685, 0.375, 0.6831, 0.4009, 0.6714, 0.373, 0.6865, 0.3994, 0.6631, 0.3789, 0.6489, 0.3521, 0.6685, 0.375, 0.6831, 0.4009, 0.6631, 0.3789, 0.6685, 0.375, 0.6489, 0.3521, 0.6631, 0.3789, 0.6445, 0.3564, 0.6865, 0.3994, 0.6934, 0.4292, 0.6831, 0.4009, 0.6934, 0.4292, 0.6865, 0.3994, 0.6968, 0.4282, 0.6772, 0.4038, 0.6631, 0.3789, 0.6831, 0.4009, 0.6934, 0.4292, 0.6772, 0.4038, 0.6831, 0.4009, 0.6968, 0.4282, 0.6987, 0.4585, 0.6934, 0.4292, 0.6987, 0.4585, 0.6968, 0.4282, 0.7021, 0.4585, 0.687, 0.4307, 0.6772, 0.4038, 0.6934, 0.4292, 0.6987, 0.4585, 0.687, 0.4307, 0.6934, 0.4292, 0.7021, 0.4585, 0.6987, 0.4888, 0.6987, 0.4585, 0.7021, 0.4585, 0.7021, 0.4888, 0.6987, 0.4888, 0.6924, 0.459, 0.687, 0.4307, 0.6987, 0.4585, 0.6987, 0.4888, 0.6924, 0.459, 0.6987, 0.4585, 0.6812, 0.4326, 0.6772, 0.4038, 0.687, 0.4307, 0.6934, 0.5181, 0.6987, 0.4888, 0.7021, 0.4888, 0.7021, 0.4888, 0.6968, 0.5188, 0.6934, 0.5181, 0.6865, 0.5476, 0.6934, 0.5181, 0.6968, 0.5188, 0.6924, 0.4878, 0.6924, 0.459, 0.6987, 0.4888, 0.6934, 0.5181, 0.6924, 0.4878, 0.6987, 0.4888, 0.686, 0.46, 0.687, 0.4307, 0.6924, 0.459, 0.687, 0.4307, 0.686, 0.46, 0.6812, 0.4326, 0.686, 0.4873, 0.6924, 0.459, 0.6924, 0.4878, 0.6924, 0.459, 0.686, 0.4873, 0.686, 0.46, 0.687, 0.5164, 0.6924, 0.4878, 0.6934, 0.5181, 0.6934, 0.5181, 0.6865, 0.5476, 0.6831, 0.5461, 0.6714, 0.5742, 0.6831, 0.5461, 0.6865, 0.5476, 0.6934, 0.5181, 0.6772, 0.5435, 0.687, 0.5164, 0.6772, 0.5435, 0.6934, 0.5181, 0.6831, 0.5461, 0.6812, 0.5146, 0.6924, 0.4878, 0.687, 0.5164, 0.687, 0.5164, 0.6772, 0.5435, 0.6812, 0.5146, 0.6924, 0.4878, 0.6812, 0.5146, 0.686, 0.4873, 0.6831, 0.5461, 0.6714, 0.5742, 0.6685, 0.572, 0.6514, 0.5977, 0.6685, 0.572, 0.6714, 0.5742, 0.6831, 0.5461, 0.6631, 0.5684, 0.6772, 0.5435, 0.6631, 0.5684, 0.6831, 0.5461, 0.6685, 0.572, 0.6714, 0.5405, 0.6812, 0.5146, 0.6772, 0.5435, 0.6772, 0.5435, 0.6631, 0.5684, 0.6714, 0.5405, 0.6685, 0.572, 0.6514, 0.5977, 0.6489, 0.595, 0.6279, 0.6172, 0.6489, 0.595, 0.6514, 0.5977, 0.6685, 0.572, 0.6445, 0.5903, 0.6631, 0.5684, 0.6445, 0.5903, 0.6685, 0.572, 0.6489, 0.595, 0.6577, 0.5647, 0.6714, 0.5405, 0.6631, 0.5684, 0.6631, 0.5684, 0.6445, 0.5903, 0.6577, 0.5647, 0.6489, 0.595, 0.6279, 0.6172, 0.626, 0.6143, 0.6016, 0.6326, 0.626, 0.6143, 0.6279, 0.6172, 0.6489, 0.595, 0.6226, 0.6089, 0.6445, 0.5903, 0.6226, 0.6089, 0.6489, 0.595, 0.626, 0.6143, 0.626, 0.6143, 0.6016, 0.6326, 0.6001, 0.6294, 0.626, 0.6143, 0.6001, 0.6294, 0.6226, 0.6089, 0.5728, 0.6431, 0.6001, 0.6294, 0.6016, 0.6326, 0.6445, 0.5903, 0.6226, 0.6089, 0.6396, 0.5859, 0.6396, 0.5859, 0.6577, 0.5647, 0.6445, 0.5903, 0.6001, 0.6294, 0.5728, 0.6431, 0.5718, 0.6396, 0.543, 0.6484, 0.5718, 0.6396, 0.5728, 0.6431, 0.5972, 0.6233, 0.6226, 0.6089, 0.6001, 0.6294, 0.6001, 0.6294, 0.5718, 0.6396, 0.5972, 0.6233, 0.5718, 0.6396, 0.543, 0.6484, 0.5425, 0.6448, 0.5122, 0.6484, 0.5425, 0.6448, 0.543, 0.6484, 0.5703, 0.6333, 0.5972, 0.6233, 0.5718, 0.6396, 0.5718, 0.6396, 0.5425, 0.6448, 0.5703, 0.6333, 0.5425, 0.6448, 0.5122, 0.6484, 0.5127, 0.6448, 0.4822, 0.6431, 0.5127, 0.6448, 0.5122, 0.6484, 0.542, 0.6382, 0.5703, 0.6333, 0.5425, 0.6448, 0.5425, 0.6448, 0.5127, 0.6448, 0.542, 0.6382, 0.5688, 0.627, 0.5972, 0.6233, 0.5703, 0.6333, 0.5127, 0.6448, 0.4822, 0.6431, 0.4832, 0.6396, 0.4534, 0.6326, 0.4832, 0.6396, 0.4822, 0.6431, 0.5972, 0.6233, 0.5688, 0.627, 0.5947, 0.6177, 0.5947, 0.6177, 0.6226, 0.6089, 0.5972, 0.6233, 0.5703, 0.6333, 0.5415, 0.6318, 0.5688, 0.627, 0.5415, 0.6318, 0.5703, 0.6333, 0.542, 0.6382, 0.6226, 0.6089, 0.5947, 0.6177, 0.6187, 0.6038, 0.6187, 0.6038, 0.6396, 0.5859, 0.6226, 0.6089, 0.5669, 0.6201, 0.5947, 0.6177, 0.5688, 0.627, 0.5415, 0.6318, 0.5669, 0.6201, 0.5688, 0.627, 0.5918, 0.6111, 0.6187, 0.6038, 0.5947, 0.6177, 0.5947, 0.6177, 0.5669, 0.6201, 0.5918, 0.6111, 0.6187, 0.6038, 0.6348, 0.5808, 0.6396, 0.5859, 0.6187, 0.6038, 0.5918, 0.6111, 0.6147, 0.5979, 0.6348, 0.5808, 0.6187, 0.6038, 0.6147, 0.5979, 0.5898, 0.6067, 0.6147, 0.5979, 0.5918, 0.6111, 0.5669, 0.6201, 0.5898, 0.6067, 0.5918, 0.6111, 0.6147, 0.5979, 0.5898, 0.6067, 0.6118, 0.594, 0.5654, 0.6155, 0.5898, 0.6067, 0.5669, 0.6201, 0.6313, 0.5774, 0.6147, 0.5979, 0.6118, 0.594, 0.6147, 0.5979, 0.6313, 0.5774, 0.6348, 0.5808, 0.5669, 0.6201, 0.5405, 0.6199, 0.5654, 0.6155, 0.6313, 0.5774, 0.6519, 0.5605, 0.6348, 0.5808, 0.6519, 0.5605, 0.6396, 0.5859, 0.6348, 0.5808, 0.6519, 0.5605, 0.6313, 0.5774, 0.6479, 0.5579, 0.6396, 0.5859, 0.6519, 0.5605, 0.6577, 0.5647, 0.5405, 0.6199, 0.5669, 0.6201, 0.5405, 0.6248, 0.5405, 0.6248, 0.5669, 0.6201, 0.5415, 0.6318, 0.5405, 0.6248, 0.5146, 0.6199, 0.5405, 0.6199, 0.665, 0.5376, 0.6577, 0.5647, 0.6519, 0.5605, 0.6479, 0.5579, 0.665, 0.5376, 0.6519, 0.5605, 0.6714, 0.5405, 0.6577, 0.5647, 0.665, 0.5376, 0.665, 0.5376, 0.6479, 0.5579, 0.6606, 0.5356, 0.665, 0.5376, 0.6812, 0.5146, 0.6714, 0.5405, 0.6694, 0.5115, 0.665, 0.5376, 0.6606, 0.5356, 0.6812, 0.5146, 0.665, 0.5376, 0.6743, 0.5127, 0.6743, 0.5127, 0.665, 0.5376, 0.6694, 0.5115, 0.6743, 0.5127, 0.686, 0.4873, 0.6812, 0.5146, 0.6694, 0.5115, 0.6787, 0.4868, 0.6743, 0.5127, 0.686, 0.4873, 0.6743, 0.5127, 0.6787, 0.4868, 0.6787, 0.4868, 0.6694, 0.5115, 0.6738, 0.4863, 0.6787, 0.4868, 0.6787, 0.4604, 0.686, 0.4873, 0.6738, 0.4863, 0.6787, 0.4604, 0.6787, 0.4868, 0.6787, 0.4604, 0.6738, 0.4863, 0.6738, 0.4609, 0.686, 0.46, 0.686, 0.4873, 0.6787, 0.4604, 0.6738, 0.4609, 0.6694, 0.4355, 0.6787, 0.4604, 0.6787, 0.4604, 0.6743, 0.4341, 0.686, 0.46, 0.6743, 0.4341, 0.6787, 0.4604, 0.6694, 0.4355, 0.6812, 0.4326, 0.686, 0.46, 0.6743, 0.4341, 0.6694, 0.4355, 0.665, 0.4092, 0.6743, 0.4341, 0.665, 0.4092, 0.6694, 0.4355, 0.6606, 0.4116, 0.6743, 0.4341, 0.6714, 0.4062, 0.6812, 0.4326, 0.6714, 0.4062, 0.6743, 0.4341, 0.665, 0.4092, 0.6772, 0.4038, 0.6812, 0.4326, 0.6714, 0.4062, 0.6606, 0.4116, 0.6479, 0.3892, 0.665, 0.4092, 0.6714, 0.4062, 0.6631, 0.3789, 0.6772, 0.4038, 0.6479, 0.3892, 0.6519, 0.3867, 0.665, 0.4092, 0.665, 0.4092, 0.6519, 0.3867, 0.6714, 0.4062, 0.6631, 0.3789, 0.6714, 0.4062, 0.6577, 0.3823, 0.6519, 0.3867, 0.6577, 0.3823, 0.6714, 0.4062, 0.6577, 0.3823, 0.6396, 0.3613, 0.6631, 0.3789, 0.6519, 0.3867, 0.6396, 0.3613, 0.6577, 0.3823, 0.6631, 0.3789, 0.6396, 0.3613, 0.6445, 0.3564, 0.6396, 0.3613, 0.6187, 0.3433, 0.6445, 0.3564, 0.6479, 0.3892, 0.6348, 0.3662, 0.6519, 0.3867, 0.6396, 0.3613, 0.6519, 0.3867, 0.6348, 0.3662, 0.6348, 0.3662, 0.6479, 0.3892, 0.6313, 0.3696, 0.6396, 0.3613, 0.6147, 0.3491, 0.6187, 0.3433, 0.6147, 0.3491, 0.6396, 0.3613, 0.6348, 0.3662, 0.6313, 0.3696, 0.6147, 0.3491, 0.6348, 0.3662, 0.6147, 0.3491, 0.5947, 0.3296, 0.6187, 0.3433, 0.6147, 0.3491, 0.6313, 0.3696, 0.6118, 0.353, 0.6118, 0.353, 0.5918, 0.3359, 0.6147, 0.3491, 0.5947, 0.3296, 0.6147, 0.3491, 0.5918, 0.3359, 0.5918, 0.3359, 0.6118, 0.353, 0.5894, 0.3403, 0.5654, 0.3315, 0.5918, 0.3359, 0.5894, 0.3403, 0.5669, 0.3267, 0.5947, 0.3296, 0.5918, 0.3359, 0.5918, 0.3359, 0.5654, 0.3315, 0.5669, 0.3267, 0.5947, 0.3296, 0.5669, 0.3267, 0.5684, 0.3198, 0.54, 0.3271, 0.5669, 0.3267, 0.5654, 0.3315, 0.5669, 0.3267, 0.541, 0.3154, 0.5684, 0.3198, 0.5669, 0.3267, 0.54, 0.3271, 0.5405, 0.3223, 0.541, 0.3154, 0.5669, 0.3267, 0.5405, 0.3223, 0.54, 0.3271, 0.5142, 0.3223, 0.5405, 0.3223, 0.5142, 0.3223, 0.541, 0.3154, 0.5405, 0.3223, 0.3691, 0.4878, 0.3679, 0.5164, 0.3628, 0.4883, 0.3679, 0.5164, 0.3691, 0.4878, 0.374, 0.5146, 0.3679, 0.5164, 0.3562, 0.4888, 0.3628, 0.4883, 0.374, 0.5146, 0.3777, 0.5435, 0.3679, 0.5164, 0.3777, 0.5435, 0.374, 0.5146, 0.3835, 0.5408, 0.3616, 0.5181, 0.3562, 0.4888, 0.3679, 0.5164, 0.3777, 0.5435, 0.3616, 0.5181, 0.3679, 0.5164, 0.3616, 0.5181, 0.3528, 0.4888, 0.3562, 0.4888, 0.3528, 0.4888, 0.3616, 0.5181, 0.3582, 0.519, 0.3718, 0.5461, 0.3582, 0.519, 0.3616, 0.5181, 0.3718, 0.5461, 0.3616, 0.5181, 0.3777, 0.5435, 0.3582, 0.519, 0.3718, 0.5461, 0.3687, 0.5479, 0.3835, 0.5408, 0.3921, 0.5684, 0.3777, 0.5435, 0.3921, 0.5684, 0.3718, 0.5461, 0.3777, 0.5435, 0.3921, 0.5684, 0.3835, 0.5408, 0.3975, 0.5647, 0.3867, 0.5723, 0.3687, 0.5479, 0.3718, 0.5461, 0.3867, 0.5723, 0.3718, 0.5461, 0.3921, 0.5684, 0.3687, 0.5479, 0.3867, 0.5723, 0.3838, 0.5742, 0.406, 0.5952, 0.3838, 0.5742, 0.3867, 0.5723, 0.3921, 0.5684, 0.406, 0.5952, 0.3867, 0.5723, 0.3838, 0.5742, 0.406, 0.5952, 0.4036, 0.5977, 0.4153, 0.5859, 0.3921, 0.5684, 0.3975, 0.5647, 0.4153, 0.5859, 0.3975, 0.5647, 0.4202, 0.5811, 0.406, 0.5952, 0.3921, 0.5684, 0.4106, 0.5906, 0.4106, 0.5906, 0.3921, 0.5684, 0.4153, 0.5859, 0.429, 0.6145, 0.4036, 0.5977, 0.406, 0.5952, 0.4106, 0.5906, 0.429, 0.6145, 0.406, 0.5952, 0.4036, 0.5977, 0.429, 0.6145, 0.427, 0.6172, 0.4404, 0.5979, 0.4153, 0.5859, 0.4202, 0.5811, 0.4236, 0.5774, 0.4404, 0.5979, 0.4202, 0.5811, 0.4404, 0.5979, 0.4236, 0.5774, 0.4434, 0.594, 0.4365, 0.6038, 0.4106, 0.5906, 0.4153, 0.5859, 0.4365, 0.6038, 0.4153, 0.5859, 0.4404, 0.5979, 0.4434, 0.594, 0.4634, 0.6111, 0.4404, 0.5979, 0.4404, 0.5979, 0.4634, 0.6111, 0.4365, 0.6038, 0.4634, 0.6111, 0.4434, 0.594, 0.4656, 0.6067, 0.4656, 0.6067, 0.4895, 0.6155, 0.4634, 0.6111, 0.4329, 0.6091, 0.4106, 0.5906, 0.4365, 0.6038, 0.429, 0.6145, 0.4106, 0.5906, 0.4329, 0.6091, 0.4604, 0.6177, 0.4365, 0.6038, 0.4634, 0.6111, 0.4604, 0.6177, 0.4329, 0.6091, 0.4365, 0.6038, 0.4883, 0.6201, 0.4634, 0.6111, 0.4895, 0.6155, 0.4895, 0.6155, 0.5146, 0.6199, 0.4883, 0.6201, 0.4634, 0.6111, 0.4866, 0.6272, 0.4604, 0.6177, 0.4866, 0.6272, 0.4634, 0.6111, 0.4883, 0.6201, 0.5142, 0.6248, 0.4883, 0.6201, 0.5146, 0.6199, 0.4883, 0.6201, 0.5142, 0.6248, 0.4866, 0.6272, 0.5146, 0.6199, 0.5405, 0.6248, 0.5142, 0.6248, 0.5142, 0.6248, 0.5405, 0.6248, 0.5137, 0.6318, 0.5137, 0.6318, 0.4866, 0.6272, 0.5142, 0.6248, 0.5405, 0.6248, 0.5415, 0.6318, 0.5137, 0.6318, 0.542, 0.6382, 0.5137, 0.6318, 0.5415, 0.6318, 0.5137, 0.6318, 0.542, 0.6382, 0.5132, 0.6382, 0.5132, 0.6382, 0.542, 0.6382, 0.5127, 0.6448, 0.5132, 0.6382, 0.4849, 0.6333, 0.5137, 0.6318, 0.5127, 0.6448, 0.4849, 0.6333, 0.5132, 0.6382, 0.5137, 0.6318, 0.4849, 0.6333, 0.4866, 0.6272, 0.4849, 0.6333, 0.5127, 0.6448, 0.4832, 0.6396, 0.4849, 0.6333, 0.4578, 0.6235, 0.4866, 0.6272, 0.4832, 0.6396, 0.4578, 0.6235, 0.4849, 0.6333, 0.4866, 0.6272, 0.4578, 0.6235, 0.4604, 0.6177, 0.4578, 0.6235, 0.4329, 0.6091, 0.4604, 0.6177, 0.4578, 0.6235, 0.4832, 0.6396, 0.4551, 0.6294, 0.4551, 0.6294, 0.4329, 0.6091, 0.4578, 0.6235, 0.4329, 0.6091, 0.4551, 0.6294, 0.429, 0.6145, 0.4832, 0.6396, 0.4534, 0.6326, 0.4551, 0.6294, 0.4551, 0.6294, 0.427, 0.6172, 0.429, 0.6145, 0.427, 0.6172, 0.4551, 0.6294, 0.4534, 0.6326, 0.3376, 0.9944, 0.3049, 0.9886, 0.3545, 0.804, 0.3711, 0.9944, 0.3376, 0.9944, 0.3545, 0.804, 0.3049, 0.9886, 0.2737, 0.9772, 0.3545, 0.804, 0.4041, 0.9887, 0.3711, 0.9944, 0.3545, 0.804, 0.2737, 0.9772, 0.2448, 0.9606, 0.3545, 0.804, 0.4353, 0.9772, 0.4041, 0.9887, 0.3545, 0.804, 0.2448, 0.9606, 0.2192, 0.9391, 0.3545, 0.804, 0.4641, 0.9606, 0.4353, 0.9772, 0.3545, 0.804, 0.2192, 0.9391, 0.1978, 0.9136, 0.3545, 0.804, 0.4897, 0.9391, 0.4641, 0.9606, 0.3545, 0.804, 0.1978, 0.9136, 0.181, 0.8847, 0.3545, 0.804, 0.5112, 0.9136, 0.4897, 0.9391, 0.3545, 0.804, 0.181, 0.8847, 0.1697, 0.8534, 0.3545, 0.804, 0.5278, 0.8848, 0.5112, 0.9136, 0.3545, 0.804, 0.1697, 0.8534, 0.1639, 0.8206, 0.3545, 0.804, 0.5391, 0.8534, 0.5278, 0.8848, 0.3545, 0.804, 0.1639, 0.8206, 0.1639, 0.7872, 0.3545, 0.804, 0.5449, 0.8206, 0.5391, 0.8534, 0.3545, 0.804, 0.1639, 0.7872, 0.1697, 0.7544, 0.3545, 0.804, 0.5449, 0.7872, 0.5449, 0.8206, 0.3545, 0.804, 0.1697, 0.7544, 0.1812, 0.7231, 0.3545, 0.804, 0.5391, 0.7544, 0.5449, 0.7872, 0.3545, 0.804, 0.1812, 0.7231, 0.1978, 0.6943, 0.3545, 0.804, 0.5278, 0.7231, 0.5391, 0.7544, 0.3545, 0.804, 0.1978, 0.6943, 0.2192, 0.6687, 0.3545, 0.804, 0.5112, 0.6943, 0.5278, 0.7231, 0.3545, 0.804, 0.2192, 0.6687, 0.2448, 0.6472, 0.3545, 0.804, 0.4897, 0.6687, 0.5112, 0.6943, 0.3545, 0.804, 0.2448, 0.6472, 0.2737, 0.6306, 0.3545, 0.804, 0.4641, 0.6472, 0.4897, 0.6687, 0.3545, 0.804, 0.2737, 0.6306, 0.3049, 0.6191, 0.3545, 0.804, 0.4353, 0.6306, 0.4641, 0.6472, 0.3545, 0.804, 0.3049, 0.6191, 0.3376, 0.6133, 0.3545, 0.804, 0.4041, 0.6191, 0.4353, 0.6306, 0.3545, 0.804, 0.3376, 0.6133, 0.3711, 0.6133, 0.3545, 0.804, 0.3711, 0.6133, 0.4041, 0.6191, 0.3545, 0.804, 0.9434, 0.7234, 0.77, 0.8041, 0.9268, 0.6943, 0.9546, 0.7546, 0.77, 0.8041, 0.9434, 0.7234, 0.9268, 0.6943, 0.77, 0.8041, 0.9053, 0.6689, 0.9604, 0.7875, 0.77, 0.8041, 0.9546, 0.7546, 0.9053, 0.6689, 0.77, 0.8041, 0.8794, 0.6475, 0.9604, 0.8208, 0.77, 0.8041, 0.9604, 0.7875, 0.8794, 0.6475, 0.77, 0.8041, 0.8506, 0.6309, 0.9546, 0.8536, 0.77, 0.8041, 0.9604, 0.8208, 0.8506, 0.6309, 0.77, 0.8041, 0.8193, 0.6194, 0.9434, 0.8849, 0.77, 0.8041, 0.9546, 0.8536, 0.8193, 0.6194, 0.77, 0.8041, 0.7866, 0.6135, 0.9268, 0.9138, 0.77, 0.8041, 0.9434, 0.8849, 0.7866, 0.6135, 0.77, 0.8041, 0.7534, 0.6135, 0.9053, 0.9394, 0.77, 0.8041, 0.9268, 0.9138, 0.7534, 0.6135, 0.77, 0.8041, 0.7202, 0.6194, 0.8794, 0.9608, 0.77, 0.8041, 0.9053, 0.9394, 0.7202, 0.6194, 0.77, 0.8041, 0.689, 0.6309, 0.8506, 0.9774, 0.77, 0.8041, 0.8794, 0.9608, 0.689, 0.6309, 0.77, 0.8041, 0.6602, 0.6475, 0.8193, 0.9889, 0.77, 0.8041, 0.8506, 0.9774, 0.6602, 0.6475, 0.77, 0.8041, 0.6348, 0.6689, 0.7866, 0.9946, 0.77, 0.8041, 0.8193, 0.9889, 0.6348, 0.6689, 0.77, 0.8041, 0.6133, 0.6943, 0.7534, 0.9946, 0.77, 0.8041, 0.7866, 0.9946, 0.6133, 0.6943, 0.77, 0.8041, 0.5967, 0.7234, 0.7202, 0.9888, 0.77, 0.8041, 0.7534, 0.9946, 0.5967, 0.7234, 0.77, 0.8041, 0.585, 0.7545, 0.689, 0.9774, 0.77, 0.8041, 0.7202, 0.9888, 0.585, 0.7545, 0.77, 0.8041, 0.5791, 0.7874, 0.6602, 0.9608, 0.77, 0.8041, 0.689, 0.9774, 0.5791, 0.7874, 0.77, 0.8041, 0.5791, 0.8208, 0.6348, 0.9393, 0.77, 0.8041, 0.6602, 0.9608, 0.5791, 0.8208, 0.77, 0.8041, 0.585, 0.8536, 0.6133, 0.9138, 0.77, 0.8041, 0.6348, 0.9393, 0.585, 0.8536, 0.77, 0.8041, 0.5967, 0.8849, 0.5967, 0.8849, 0.77, 0.8041, 0.6133, 0.9138])
me_noisemaker_rig_md_001.materials.append(mat_material_002)
me_noisemaker_rig_md_001.use_remesh_fix_poles = True
me_noisemaker_rig_md_001.use_remesh_preserve_attributes = False
me_noisemaker_rig_md_001.update()

# ---- objects
ob_light = bpy.data.objects.new('Light', light_light)
ob_camera = bpy.data.objects.new('Camera', cam_camera)
ob_noisemaker_rig_mo = bpy.data.objects.new('Noisemaker_RIG.mo', me_noisemaker_rig_md_001)

# ---- transforms, parenting, visibility, modifiers, constraints
ob_light.location = (4.076, 1.005, 5.904)
ob_light.rotation_euler = (0.6503, 0.05522, 1.866)
ob_light.lock_rotations_4d = False
ob_light.empty_display_type = 'ARROWS'
ob_light.color = (0.0, 0.0, 0.0, 0.0)
ob_light.lineart.crease_threshold = 0.0
ob_camera.location = (7.359, -6.926, 4.958)
ob_camera.rotation_euler = (1.109, 0.0, 0.8149)
ob_camera.lock_rotations_4d = False
ob_camera.empty_display_type = 'ARROWS'
ob_camera.color = (0.0, 0.0, 0.0, 0.0)
ob_camera.display_type = 'WIRE'
ob_camera.lineart.crease_threshold = 0.0
ob_noisemaker_rig_mo.location = (0.0, 0.0, 0.0)
_vg = ob_noisemaker_rig_mo.vertex_groups.new(name='Root_jnt')
_vg.add([0, 1, 2, 3, 4, 5, 6, 7, 8, 9, 10, 11, 12, 13, 14, 15, 16, 17, 18, 19, 20, 21, 22, 23, 24, 25, 26, 27, 28, 29, 30, 31, 32, 33, 34, 35, 36, 37, 38, 39, 40, 41, 42, 43, 44, 45, 46, 47, 48, 49, 50, 51, 52, 53, 54, 55, 56, 57, 58, 59, 60, 61, 62, 63, 64, 65, 66, 67, 68, 69, 70, 71, 72, 73, 74, 75, 76, 77, 78, 79, 80, 81, 82, 83, 84, 85, 86, 87, 88, 89, 90, 91, 92, 93, 94, 95, 96, 97, 98, 99, 100, 101, 102, 103, 104, 105, 106, 107, 108, 109, 110, 111, 112, 113, 114, 115, 116, 117, 118, 119, 120, 121, 122, 123, 124, 125, 126, 127, 128, 129, 130, 131, 132, 133, 134, 135, 136, 137, 138, 139, 140, 141, 142, 143, 144, 145, 146, 147, 148, 149, 150, 151, 152, 153, 154, 155, 156, 157, 158, 159, 160, 161, 162, 163, 164, 165, 166, 167, 168, 169, 170, 171, 172, 173, 174, 175, 176, 177, 178, 179, 180, 181, 182, 183, 184, 185, 186, 187, 188, 189, 190, 191, 192, 193, 194, 195, 196, 197, 198, 199, 200, 201, 202, 203, 204, 205, 206, 207, 208, 209, 210, 211, 212, 213, 214, 215, 216, 217, 218, 219, 220, 221, 222, 223, 224, 225, 226, 227, 228, 229, 230, 231, 232, 233, 234, 235, 236, 237, 238, 239, 240, 241, 242, 243, 244, 245, 246, 247, 248, 249, 250, 251, 252, 253, 254, 255, 256, 257, 258, 259, 260, 261, 262, 263, 264, 265, 266, 267, 268, 269, 270, 271, 272, 273, 274, 275, 276, 277, 278, 279, 280, 281, 282, 283, 284, 285, 286, 287, 288, 289, 290, 291, 292, 293, 294, 295, 296, 297, 298, 299, 300, 301, 302, 303, 304, 305, 306, 307, 308, 309, 310, 311, 312, 313, 314, 315, 316, 317, 318, 319, 320, 321, 322, 323, 324, 325, 326, 327, 328, 329, 330, 331, 332, 333, 334, 335, 336, 337, 338, 339, 340, 341, 342, 343, 344, 345, 346, 347, 348, 349, 350, 351, 352, 353, 354, 355, 356, 357, 358, 359, 360, 361, 362, 363, 364, 365, 366, 367, 368, 369, 370, 371, 372, 373, 374, 375, 376, 377, 378, 379, 380, 381, 382, 383, 384, 385, 386, 387, 388, 389, 390, 391, 392, 393, 394, 395, 396, 397, 398, 399, 400, 401, 402, 403, 404, 405, 406, 407, 408, 409, 410, 411, 412, 413, 414, 415, 416, 417, 418, 419, 420, 421, 422, 423, 424, 425, 426, 427, 428, 429, 430, 431, 432, 433, 434, 435, 436, 437, 438, 439, 440, 441, 442, 443, 444, 445, 446, 447, 448, 449, 450, 451, 452, 453, 454, 455, 456, 457, 458, 459, 460, 461, 462, 463, 464, 465, 466, 467, 468, 469, 470, 471, 472, 473, 474, 475, 476, 477, 478, 479, 480, 481, 482, 483, 484, 485, 486, 487, 488, 489, 490, 491, 492, 493, 494, 495, 496, 497, 498, 499, 500, 501, 502, 503, 504, 505, 506, 507, 508, 509, 510, 511, 512, 513, 514, 515, 516, 517, 518, 519, 520, 521, 522, 523, 524, 525, 526, 527, 528, 529, 530, 531, 532, 533, 534, 535, 536, 537, 538, 539, 540, 541, 542, 543, 544, 545, 546, 547, 548, 549, 550, 551, 552, 553, 554, 555, 556, 557, 558, 559, 560, 561, 562, 563, 564, 565, 566, 567, 568, 569, 570, 571, 572, 573, 574, 575, 576, 577, 578, 579], 1.0, 'REPLACE')
_m = ob_noisemaker_rig_mo.modifiers.new('Noisemaker_RIG.ad.001', 'ARMATURE')

# ---- collection membership
col_collection.objects.link(ob_light)
col_collection.objects.link(ob_camera)
col_collection.objects.link(ob_noisemaker_rig_mo)

# ---- scene / render settings (as saved in the file)
scene.camera = ob_camera
scene.frame_start = 1; scene.frame_end = 250; scene.frame_set(1)
scene.render.engine = 'BLENDER_EEVEE_NEXT'
scene.cycles.sampling_pattern = 'TABULATED_SOBOL'
scene.cycles.use_light_tree = False
scene.view_settings.view_transform = 'Filmic'
bpy.context.view_layer.update()
